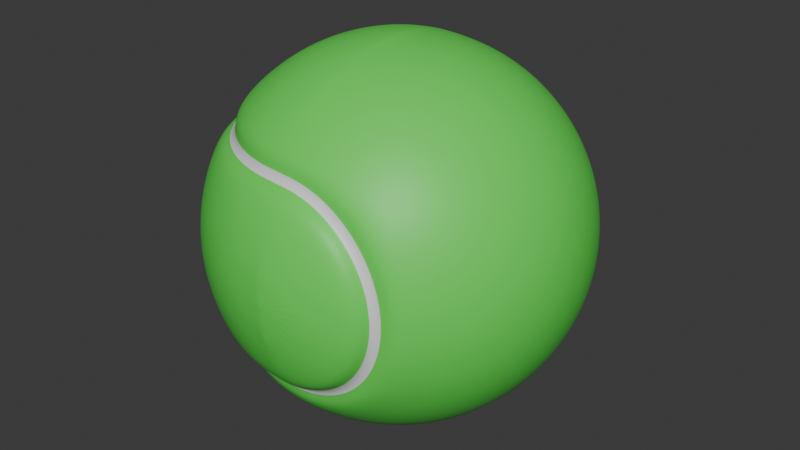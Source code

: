 # Source: blend.blend  (saved by Blender 4.1.24; exported with 4.5.12 LTS)
import bpy
from mathutils import Matrix  # noqa: F401  (used for matrix-valued properties, if any)

bpy.ops.wm.read_factory_settings(use_empty=True)
scene = bpy.context.scene
scene.name = 'Scene'

# ---- materials (node trees are filled in below, after node groups)
mat_x = bpy.data.materials.new('材质')
mat_x.use_transparent_shadow = False
mat_001 = bpy.data.materials.new('材质.001')
mat_001.use_transparent_shadow = False

# ---- material node trees
mat_x.use_nodes = True; mat_x.node_tree.nodes.clear()
_N = mat_x.node_tree.nodes; _L = mat_x.node_tree.links
n0 = _N.new('ShaderNodeBsdfPrincipled'); n0.name = '原理化BSDF'; n0.location = (10, 300)
n0.inputs[0].default_value = (0.1101, 0.8004, 0.08867, 1.0)
n1 = _N.new('ShaderNodeOutputMaterial'); n1.name = '材质输出'; n1.location = (300, 300)
_L.new(n0.outputs[0], n1.inputs[0])
n1.is_active_output = True
mat_001.use_nodes = True; mat_001.node_tree.nodes.clear()
_N = mat_001.node_tree.nodes; _L = mat_001.node_tree.links
n0 = _N.new('ShaderNodeBsdfPrincipled'); n0.name = '原理化BSDF'; n0.location = (10, 300)
n1 = _N.new('ShaderNodeOutputMaterial'); n1.name = '材质输出'; n1.location = (300, 300)
_L.new(n0.outputs[0], n1.inputs[0])
n1.is_active_output = True

# ---- world
world_world = bpy.data.worlds.new('World'); scene.world = world_world
world_world.use_nodes = True; world_world.node_tree.nodes.clear()
_N = world_world.node_tree.nodes; _L = world_world.node_tree.links
n0 = _N.new('ShaderNodeOutputWorld'); n0.name = 'World Output'; n0.location = (300, 300)
n1 = _N.new('ShaderNodeBackground'); n1.name = 'Background'; n1.location = (10, 300)
n1.inputs[0].default_value = (0.05088, 0.05088, 0.05088, 1.0)
_L.new(n1.outputs[0], n0.inputs[0])
n0.is_active_output = True
world_world.color = (0.05088, 0.05088, 0.05088)
world_world.use_sun_shadow = False
world_world.sun_shadow_jitter_overblur = 0.0

# ---- meshes
me_x = bpy.data.meshes.new('球体')
me_x.from_pydata([(0.0, 0.5556, 0.8315), (0.0, 0.9808, 0.1951), (0.0, 1.0, 0.0), (0.0, 0.9808, -0.1951), (0.0, 0.0, 1.0), (-7.451e-09, -0.1951, 0.9808), (-5.215e-08, -0.3827, 0.9239), (-9.686e-08, -0.5556, 0.8315), (-1.49e-08, -0.7071, 0.7071), (-1.341e-07, -0.9808, 0.1951), (-3.278e-07, -1.0, 0.0), (-1.341e-07, -0.9808, -0.1951), (-9.686e-08, -0.5556, -0.8315), (-5.215e-08, -0.3827, -0.9239), (-7.451e-09, -0.1951, -0.9808), (-0.03806, -0.1913, 0.9808), (-0.07466, -0.3753, 0.9239), (-0.1084, -0.5449, 0.8315), (-0.1379, -0.6935, 0.7071), (-0.1802, -0.9061, 0.3827), (-0.1913, -0.9619, 0.1951), (-0.1951, -0.9808, 0.0), (-0.1913, -0.9619, -0.1951), (-0.1802, -0.9061, -0.3827), (-0.1379, -0.6935, -0.7071), (-0.1084, -0.5449, -0.8315), (-0.07466, -0.3753, -0.9239), (-0.03806, -0.1913, -0.9808), (-0.07466, -0.1802, 0.9808), (-0.1464, -0.3536, 0.9239), (-0.2126, -0.5133, 0.8315), (-0.2706, -0.6533, 0.7071), (-0.3536, -0.8536, 0.3827), (-0.3753, -0.9061, 0.1951), (-0.3827, -0.9239, 0.0), (-0.3753, -0.9061, -0.1951), (-0.3536, -0.8536, -0.3827), (-0.2706, -0.6533, -0.7071), (-0.2126, -0.5133, -0.8315), (-0.1464, -0.3536, -0.9239), (-0.07466, -0.1802, -0.9808), (-0.1084, -0.1622, 0.9808), (-0.2126, -0.3182, 0.9239), (-0.3087, -0.4619, 0.8315), (-0.3928, -0.5879, 0.7071), (-0.5133, -0.7682, 0.3827), (-0.5449, -0.8155, 0.1951), (-0.5556, -0.8315, 0.0), (-0.5449, -0.8155, -0.1951), (-0.5133, -0.7682, -0.3827), (-0.3928, -0.5879, -0.7071), (-0.3087, -0.4619, -0.8315), (-0.2126, -0.3182, -0.9239), (-0.1084, -0.1622, -0.9808), (-0.1379, -0.1379, 0.9808), (-0.2706, -0.2706, 0.9239), (-0.3928, -0.3928, 0.8315), (-0.5, -0.5, 0.7071), (-0.6533, -0.6533, 0.3827), (-0.6935, -0.6935, 0.1951), (-0.7071, -0.7071, 0.0), (-0.6935, -0.6935, -0.1951), (-0.6533, -0.6533, -0.3827), (-0.5, -0.5, -0.7071), (-0.3928, -0.3928, -0.8315), (-0.2706, -0.2706, -0.9239), (-0.1379, -0.1379, -0.9808), (0.0, 0.0, -1.0), (-0.1622, -0.1084, 0.9808), (-0.3182, -0.2126, 0.9239), (-0.4619, -0.3087, 0.8315), (-0.5879, -0.3928, 0.7071), (-0.7682, -0.5133, 0.3827), (-0.8155, -0.5449, 0.1951), (-0.8315, -0.5556, 0.0), (-0.8155, -0.5449, -0.1951), (-0.7682, -0.5133, -0.3827), (-0.5879, -0.3928, -0.7071), (-0.4619, -0.3087, -0.8315), (-0.3182, -0.2126, -0.9239), (-0.1622, -0.1084, -0.9808), (-0.1802, -0.07466, 0.9808), (-0.3536, -0.1464, 0.9239), (-0.5133, -0.2126, 0.8315), (-0.6533, -0.2706, 0.7071), (-0.8536, -0.3536, 0.3827), (-0.9061, -0.3753, 0.1951), (-0.9239, -0.3827, 0.0), (-0.9061, -0.3753, -0.1951), (-0.8536, -0.3536, -0.3827), (-0.6533, -0.2706, -0.7071), (-0.5133, -0.2126, -0.8315), (-0.3536, -0.1464, -0.9239), (-0.1802, -0.07466, -0.9808), (-0.1913, -0.03806, 0.9808), (-0.3753, -0.07466, 0.9239), (-0.5449, -0.1084, 0.8315), (-0.6935, -0.1379, 0.7071), (-0.9061, -0.1802, 0.3827), (-0.9619, -0.1913, 0.1951), (-0.9808, -0.1951, 0.0), (-0.9619, -0.1913, -0.1951), (-0.9061, -0.1802, -0.3827), (-0.6935, -0.1379, -0.7071), (-0.5449, -0.1084, -0.8315), (-0.3753, -0.07466, -0.9239), (-0.1913, -0.03806, -0.9808), (-0.1951, 1.863e-08, 0.9808), (-0.3827, 5.215e-08, 0.9239), (-0.5556, 1.49e-07, 0.8315), (-0.7071, 2.98e-08, 0.7071), (-0.9239, 1.49e-08, 0.3827), (-0.9808, 2.682e-07, 0.1951), (-1.0, 4.47e-07, 0.0), (-0.9808, 2.682e-07, -0.1951), (-0.9239, 1.49e-08, -0.3827), (-0.7071, 2.98e-08, -0.7071), (-0.5556, 1.49e-07, -0.8315), (-0.3827, 5.215e-08, -0.9239), (-0.1951, 1.863e-08, -0.9808), (-0.1913, 0.03806, 0.9808), (-0.3753, 0.07466, 0.9239), (-0.5449, 0.1084, 0.8315), (-0.6935, 0.1379, 0.7071), (-0.9061, 0.1802, 0.3827), (-0.9619, 0.1913, 0.1951), (-0.9808, 0.1951, 0.0), (-0.9619, 0.1913, -0.1951), (-0.9061, 0.1802, -0.3827), (-0.6935, 0.1379, -0.7071), (-0.5449, 0.1084, -0.8315), (-0.3753, 0.07466, -0.9239), (-0.1913, 0.03806, -0.9808), (-0.1802, 0.07466, 0.9808), (-0.3536, 0.1464, 0.9239), (-0.5133, 0.2126, 0.8315), (-0.6533, 0.2706, 0.7071), (-0.8536, 0.3536, 0.3827), (-0.9061, 0.3753, 0.1951), (-0.9239, 0.3827, 0.0), (-0.9061, 0.3753, -0.1951), (-0.8536, 0.3536, -0.3827), (-0.6533, 0.2706, -0.7071), (-0.5133, 0.2126, -0.8315), (-0.3536, 0.1464, -0.9239), (-0.1802, 0.07466, -0.9808), (-0.1622, 0.1084, 0.9808), (-0.3182, 0.2126, 0.9239), (-0.4619, 0.3087, 0.8315), (-0.5879, 0.3928, 0.7071), (-0.7682, 0.5133, 0.3827), (-0.8155, 0.5449, 0.1951), (-0.8315, 0.5556, 0.0), (-0.8155, 0.5449, -0.1951), (-0.7682, 0.5133, -0.3827), (-0.5879, 0.3928, -0.7071), (-0.4619, 0.3087, -0.8315), (-0.3182, 0.2126, -0.9239), (-0.1622, 0.1084, -0.9808), (-0.1379, 0.1379, 0.9808), (-0.2706, 0.2706, 0.9239), (-0.3928, 0.3928, 0.8315), (-0.5, 0.5, 0.7071), (-0.6533, 0.6533, 0.3827), (-0.6935, 0.6935, 0.1951), (-0.7071, 0.7071, 0.0), (-0.6935, 0.6935, -0.1951), (-0.6533, 0.6533, -0.3827), (-0.5, 0.5, -0.7071), (-0.3928, 0.3928, -0.8315), (-0.2706, 0.2706, -0.9239), (-0.1379, 0.1379, -0.9808), (-0.1084, 0.1622, 0.9808), (-0.2126, 0.3182, 0.9239), (-0.3087, 0.4619, 0.8315), (-0.3928, 0.5879, 0.7071), (-0.5133, 0.7682, 0.3827), (-0.5449, 0.8155, 0.1951), (-0.5556, 0.8315, 0.0), (-0.5449, 0.8155, -0.1951), (-0.5133, 0.7682, -0.3827), (-0.3928, 0.5879, -0.7071), (-0.3087, 0.4619, -0.8315), (-0.2126, 0.3182, -0.9239), (-0.1084, 0.1622, -0.9808), (-0.07466, 0.1802, 0.9808), (-0.1464, 0.3536, 0.9239), (-0.2126, 0.5133, 0.8315), (-0.2706, 0.6533, 0.7071), (-0.3536, 0.8536, 0.3827), (-0.3753, 0.9061, 0.1951), (-0.3827, 0.9239, 0.0), (-0.3753, 0.9061, -0.1951), (-0.3536, 0.8536, -0.3827), (-0.2706, 0.6533, -0.7071), (-0.2126, 0.5133, -0.8315), (-0.1464, 0.3536, -0.9239), (-0.07466, 0.1802, -0.9808), (-0.03806, 0.1913, 0.9808), (-0.07466, 0.3753, 0.9239), (-0.1084, 0.5449, 0.8315), (-0.1379, 0.6935, 0.7071), (-0.1802, 0.9061, 0.3827), (-0.1913, 0.9619, 0.1951), (-0.1951, 0.9808, 0.0), (-0.1913, 0.9619, -0.1951), (-0.1802, 0.9061, -0.3827), (-0.1379, 0.6935, -0.7071), (-0.1084, 0.5449, -0.8315), (-0.07466, 0.3753, -0.9239), (-0.03806, 0.1913, -0.9808), (1.49e-08, 0.1951, 0.9808), (6.706e-08, 0.3827, 0.9239), (5.96e-08, 0.9239, 0.3827), (6.706e-08, 0.3827, -0.9239), (0.03806, -0.9808, 0.1913), (0.07466, -0.9239, 0.3753), (0.1379, -0.7071, 0.6935), (0.1622, -0.5556, 0.8155), (0.1802, -0.3827, 0.9061), (0.1913, -0.1951, 0.9619), (0.1951, -5.96e-08, 0.9808), (0.1913, 0.1951, 0.9619), (0.1802, 0.3827, 0.9061), (0.1622, 0.5556, 0.8155), (0.1379, 0.7071, 0.6935), (0.07466, 0.9239, 0.3753), (0.03806, 0.9808, 0.1913), (0.07466, -0.9808, 0.1802), (0.1464, -0.9239, 0.3536), (0.2706, -0.7071, 0.6533), (0.3182, -0.5556, 0.7682), (0.3536, -0.3827, 0.8536), (0.3753, -0.1951, 0.9061), (0.3827, -5.96e-08, 0.9239), (0.3753, 0.1951, 0.9061), (0.3536, 0.3827, 0.8536), (0.3182, 0.5556, 0.7682), (0.2706, 0.7071, 0.6533), (0.1464, 0.9239, 0.3536), (0.07466, 0.9808, 0.1802), (0.1084, -0.9808, 0.1622), (0.2126, -0.9239, 0.3182), (0.3928, -0.7071, 0.5879), (0.4619, -0.5556, 0.6913), (0.5133, -0.3827, 0.7682), (0.5449, -0.1951, 0.8155), (0.5556, -5.96e-08, 0.8315), (0.5449, 0.1951, 0.8155), (0.5133, 0.3827, 0.7682), (0.4619, 0.5556, 0.6913), (0.3928, 0.7071, 0.5879), (0.2126, 0.9239, 0.3182), (0.1084, 0.9808, 0.1622), (0.1379, -0.9808, 0.1379), (0.2706, -0.9239, 0.2706), (0.5, -0.7071, 0.5), (0.5879, -0.5556, 0.5879), (0.6533, -0.3827, 0.6533), (0.6935, -0.1951, 0.6935), (0.7071, -5.96e-08, 0.7071), (0.6935, 0.1951, 0.6935), (0.6533, 0.3827, 0.6533), (0.5879, 0.5556, 0.5879), (0.5, 0.7071, 0.5), (0.2706, 0.9239, 0.2706), (0.1379, 0.9808, 0.1379), (0.1622, -0.9808, 0.1084), (0.3182, -0.9239, 0.2126), (0.5879, -0.7071, 0.3928), (0.6913, -0.5556, 0.4619), (0.7682, -0.3827, 0.5133), (0.8155, -0.1951, 0.5449), (0.8315, 0.0, 0.5556), (0.8155, 0.1951, 0.5449), (0.7682, 0.3827, 0.5133), (0.6913, 0.5556, 0.4619), (0.5879, 0.7071, 0.3928), (0.3182, 0.9239, 0.2126), (0.1622, 0.9808, 0.1084), (0.1802, -0.9808, 0.07466), (0.3536, -0.9239, 0.1464), (0.6533, -0.7071, 0.2706), (0.7682, -0.5556, 0.3182), (0.8536, -0.3827, 0.3536), (0.9061, -0.1951, 0.3753), (0.9239, -2.98e-08, 0.3827), (0.9061, 0.1951, 0.3753), (0.8536, 0.3827, 0.3536), (0.7682, 0.5556, 0.3182), (0.6533, 0.7071, 0.2706), (0.3536, 0.9239, 0.1464), (0.1802, 0.9808, 0.07466), (0.1913, -0.9808, 0.03806), (0.3753, -0.9239, 0.07466), (0.6935, -0.7071, 0.1379), (0.8155, -0.5556, 0.1622), (0.9061, -0.3827, 0.1802), (0.9619, -0.1951, 0.1913), (0.9808, -1.49e-08, 0.1951), (0.9619, 0.1951, 0.1913), (0.9061, 0.3827, 0.1802), (0.8155, 0.5556, 0.1622), (0.6935, 0.7071, 0.1379), (0.3753, 0.9239, 0.07466), (0.1913, 0.9808, 0.03806), (0.1951, -0.9808, -5.96e-08), (0.3827, -0.9239, -5.96e-08), (0.7071, -0.7071, 0.0), (0.8315, -0.5556, -1.192e-07), (0.9239, -0.3827, 2.98e-08), (0.9808, -0.1951, -8.941e-08), (1.0, -2.841e-09, -1.592e-07), (0.9808, 0.1951, -7.451e-08), (0.9239, 0.3827, 5.96e-08), (0.8315, 0.5556, -5.96e-08), (0.7071, 0.7071, 5.96e-08), (0.3827, 0.9239, 0.0), (0.1951, 0.9808, 5.96e-08), (0.1913, -0.9808, -0.03806), (0.3753, -0.9239, -0.07466), (0.6935, -0.7071, -0.1379), (0.8155, -0.5556, -0.1622), (0.9061, -0.3827, -0.1802), (0.9619, -0.1951, -0.1913), (0.9808, 0.0, -0.1951), (0.9619, 0.1951, -0.1913), (0.9061, 0.3827, -0.1802), (0.8155, 0.5556, -0.1622), (0.6935, 0.7071, -0.1379), (0.3753, 0.9239, -0.07466), (0.1913, 0.9808, -0.03806), (0.1802, -0.9808, -0.07466), (0.3536, -0.9239, -0.1464), (0.6533, -0.7071, -0.2706), (0.7682, -0.5556, -0.3182), (0.8536, -0.3827, -0.3536), (0.9061, -0.1951, -0.3753), (0.9239, 0.0, -0.3827), (0.9061, 0.1951, -0.3753), (0.8536, 0.3827, -0.3536), (0.7682, 0.5556, -0.3182), (0.6533, 0.7071, -0.2706), (0.3536, 0.9239, -0.1464), (0.1802, 0.9808, -0.07466), (0.1622, -0.9808, -0.1084), (0.3182, -0.9239, -0.2126), (0.5879, -0.7071, -0.3928), (0.6913, -0.5556, -0.4619), (0.7682, -0.3827, -0.5133), (0.8155, -0.1951, -0.5449), (0.8315, 0.0, -0.5556), (0.8155, 0.1951, -0.5449), (0.7682, 0.3827, -0.5133), (0.6913, 0.5556, -0.4619), (0.5879, 0.7071, -0.3928), (0.3182, 0.9239, -0.2126), (0.1622, 0.9808, -0.1084), (0.1379, -0.9808, -0.1379), (0.2706, -0.9239, -0.2706), (0.5, -0.7071, -0.5), (0.5879, -0.5556, -0.5879), (0.6533, -0.3827, -0.6533), (0.6935, -0.1951, -0.6935), (0.7071, 0.0, -0.7071), (0.6935, 0.1951, -0.6935), (0.6533, 0.3827, -0.6533), (0.5879, 0.5556, -0.5879), (0.5, 0.7071, -0.5), (0.2706, 0.9239, -0.2706), (0.1379, 0.9808, -0.1379), (0.1084, -0.9808, -0.1622), (0.2126, -0.9239, -0.3182), (0.3928, -0.7071, -0.5879), (0.4619, -0.5556, -0.6913), (0.5133, -0.3827, -0.7682), (0.5449, -0.1951, -0.8155), (0.5556, 5.96e-08, -0.8315), (0.5449, 0.1951, -0.8155), (0.5133, 0.3827, -0.7682), (0.4619, 0.5556, -0.6913), (0.3928, 0.7071, -0.5879), (0.2126, 0.9239, -0.3182), (0.1084, 0.9808, -0.1622), (0.07466, -0.9808, -0.1802), (0.1464, -0.9239, -0.3536), (0.2706, -0.7071, -0.6533), (0.3182, -0.5556, -0.7682), (0.3536, -0.3827, -0.8536), (0.3753, -0.1951, -0.9061), (0.3827, 5.96e-08, -0.9239), (0.3753, 0.1951, -0.9061), (0.3536, 0.3827, -0.8536), (0.3182, 0.5556, -0.7682), (0.2706, 0.7071, -0.6533), (0.1464, 0.9239, -0.3536), (0.07466, 0.9808, -0.1802), (0.03806, -0.9808, -0.1913), (0.07466, -0.9239, -0.3753), (0.1379, -0.7071, -0.6935), (0.1622, -0.5556, -0.8155), (0.1802, -0.3827, -0.9061), (0.1913, -0.1951, -0.9619), (0.1951, 5.96e-08, -0.9808), (0.1913, 0.1951, -0.9619), (0.1802, 0.3827, -0.9061), (0.1622, 0.5556, -0.8155), (0.1379, 0.7071, -0.6935), (0.07466, 0.9239, -0.3753), (0.03806, 0.9808, -0.1913), (-2.98e-08, -0.9239, -0.3827), (0.0, -0.7071, -0.7071), (-1.192e-07, 0.1951, -0.9808), (-5.96e-08, 0.5556, -0.8315), (0.0, 0.7071, -0.7071), (-2.98e-08, 0.9239, -0.3827), (8.941e-08, -0.9239, 0.3827), (1.192e-07, 0.7071, 0.7071), (4.362e-08, 0.786, 0.611), (2.181e-08, 0.8653, 0.4923), (-0.003226, 0.7831, 0.5535), (-0.003226, 0.8111, 0.5117), (-1.091e-08, 0.8653, -0.4923), (0.0, 0.786, -0.611), (-0.003226, 0.8111, -0.5117), (-0.003226, 0.7831, -0.5535), (-3.343e-08, -0.8653, 0.4923), (-7.159e-08, -0.786, 0.611), (-0.003226, -0.8111, 0.5117), (-0.003226, -0.7831, 0.5535), (-0.1533, -0.7709, 0.611), (-0.1688, -0.8486, 0.4923), (-0.156, -0.7681, 0.5535), (-0.1615, -0.7955, 0.5117), (-0.1533, -0.7709, -0.611), (-0.1688, -0.8486, -0.4923), (-0.156, -0.7681, -0.5535), (-0.1615, -0.7955, -0.5117), (-0.3008, -0.7261, 0.611), (-0.3311, -0.7994, 0.4923), (-0.3029, -0.7235, 0.5535), (-0.3136, -0.7494, 0.5117), (-0.3311, -0.7994, -0.4923), (-0.3008, -0.7261, -0.611), (-0.3136, -0.7494, -0.5117), (-0.3029, -0.7235, -0.5535), (-0.4367, -0.6535, 0.611), (-0.4807, -0.7194, 0.4924), (-0.4383, -0.6512, 0.5535), (-0.4538, -0.6744, 0.5117), (-0.4807, -0.7194, -0.4924), (-0.4367, -0.6535, -0.611), (-0.4538, -0.6744, -0.5117), (-0.4383, -0.6512, -0.5535), (-0.5558, -0.5558, 0.611), (-0.6118, -0.6118, 0.4924), (-0.557, -0.5538, 0.5535), (-0.5768, -0.5735, 0.5117), (-0.6118, -0.6118, -0.4924), (-0.5558, -0.5558, -0.611), (-0.5768, -0.5735, -0.5117), (-0.557, -0.5538, -0.5535), (-0.6535, -0.4367, 0.611), (-0.7194, -0.4807, 0.4924), (-0.6544, -0.4351, 0.5535), (-0.6776, -0.4506, 0.5117), (-0.7194, -0.4807, -0.4924), (-0.6535, -0.4367, -0.611), (-0.6776, -0.4506, -0.5117), (-0.6544, -0.4351, -0.5535), (-0.7262, -0.3008, 0.611), (-0.7994, -0.3311, 0.4924), (-0.7268, -0.2997, 0.5535), (-0.7526, -0.3104, 0.5117), (-0.7994, -0.3311, -0.4924), (-0.7262, -0.3008, -0.611), (-0.7526, -0.3104, -0.5117), (-0.7268, -0.2997, -0.5535), (-0.7709, -0.1533, 0.611), (-0.8486, -0.1688, 0.4924), (-0.7713, -0.1528, 0.5535), (-0.7987, -0.1582, 0.5117), (-0.8486, -0.1688, -0.4924), (-0.7709, -0.1533, -0.611), (-0.7987, -0.1582, -0.5117), (-0.7713, -0.1528, -0.5535), (-0.786, 1.149e-07, 0.611), (-0.8652, 1.094e-07, 0.4924), (-0.7864, 1.277e-07, 0.5535), (-0.8143, 1.258e-07, 0.5117), (-0.8652, 1.094e-07, -0.4924), (-0.786, 1.149e-07, -0.611), (-0.8143, 1.258e-07, -0.5117), (-0.7864, 1.277e-07, -0.5535), (-0.7709, 0.1533, 0.611), (-0.8486, 0.1688, 0.4924), (-0.7713, 0.1528, 0.5535), (-0.7987, 0.1582, 0.5117), (-0.8486, 0.1688, -0.4924), (-0.7709, 0.1533, -0.611), (-0.7987, 0.1582, -0.5117), (-0.7713, 0.1528, -0.5535), (-0.7262, 0.3008, 0.611), (-0.7994, 0.3311, 0.4924), (-0.7268, 0.2997, 0.5535), (-0.7526, 0.3104, 0.5117), (-0.7994, 0.3311, -0.4924), (-0.7262, 0.3008, -0.611), (-0.7526, 0.3104, -0.5117), (-0.7268, 0.2997, -0.5535), (-0.6535, 0.4367, 0.611), (-0.7194, 0.4807, 0.4924), (-0.6544, 0.4351, 0.5535), (-0.6776, 0.4506, 0.5117), (-0.7194, 0.4807, -0.4924), (-0.6535, 0.4367, -0.611), (-0.6776, 0.4506, -0.5117), (-0.6544, 0.4351, -0.5535), (-0.5558, 0.5558, 0.611), (-0.6118, 0.6118, 0.4924), (-0.557, 0.5538, 0.5535), (-0.5768, 0.5735, 0.5117), (-0.6118, 0.6118, -0.4924), (-0.5558, 0.5558, -0.611), (-0.5768, 0.5735, -0.5117), (-0.557, 0.5538, -0.5535), (-0.4367, 0.6535, 0.611), (-0.4807, 0.7194, 0.4924), (-0.4383, 0.6512, 0.5535), (-0.4538, 0.6744, 0.5117), (-0.4807, 0.7194, -0.4924), (-0.4367, 0.6535, -0.611), (-0.4538, 0.6744, -0.5117), (-0.4383, 0.6512, -0.5535), (-0.3008, 0.7261, 0.611), (-0.3311, 0.7994, 0.4923), (-0.3029, 0.7235, 0.5535), (-0.3136, 0.7494, 0.5117), (-0.3311, 0.7994, -0.4923), (-0.3008, 0.7261, -0.611), (-0.3136, 0.7494, -0.5117), (-0.3029, 0.7235, -0.5535), (-0.1533, 0.7709, 0.611), (-0.1688, 0.8486, 0.4923), (-0.156, 0.7681, 0.5535), (-0.1615, 0.7955, 0.5117), (-0.1688, 0.8486, -0.4923), (-0.1533, 0.7709, -0.611), (-0.1615, 0.7955, -0.5117), (-0.156, 0.7681, -0.5535), (0.1192, -0.786, 0.5993), (0.09604, -0.8653, 0.4828), (0.1048, -0.7831, 0.5429), (0.0966, -0.8111, 0.5019), (0.09604, 0.8653, 0.4828), (0.1192, 0.786, 0.5993), (0.0966, 0.8111, 0.5019), (0.1048, 0.7831, 0.5429), (0.1884, -0.8653, 0.4548), (0.2338, -0.786, 0.5645), (0.1926, -0.8111, 0.4727), (0.2086, -0.7831, 0.5114), (0.2338, 0.786, 0.5645), (0.1884, 0.8653, 0.4548), (0.2086, 0.7831, 0.5114), (0.1926, 0.8111, 0.4727), (0.2735, -0.8653, 0.4093), (0.3395, -0.786, 0.5081), (0.281, -0.8111, 0.4254), (0.3043, -0.7831, 0.4603), (0.3395, 0.786, 0.5081), (0.2735, 0.8653, 0.4093), (0.3043, 0.7831, 0.4603), (0.281, 0.8111, 0.4254), (0.3481, -0.8653, 0.3481), (0.4321, -0.7859, 0.4321), (0.3586, -0.8111, 0.3618), (0.3882, -0.7831, 0.3914), (0.4321, 0.7859, 0.4321), (0.3481, 0.8653, 0.3481), (0.3882, 0.7831, 0.3914), (0.3586, 0.8111, 0.3618), (0.4093, -0.8653, 0.2735), (0.5081, -0.7859, 0.3395), (0.4222, -0.8111, 0.2843), (0.457, -0.7831, 0.3075), (0.5081, 0.7859, 0.3395), (0.4093, 0.8653, 0.2735), (0.457, 0.7831, 0.3075), (0.4222, 0.8111, 0.2843), (0.4548, -0.8653, 0.1884), (0.5645, -0.7859, 0.2338), (0.4695, -0.8111, 0.1958), (0.5082, -0.7831, 0.2118), (0.5645, 0.7859, 0.2338), (0.4548, 0.8653, 0.1884), (0.5082, 0.7831, 0.2118), (0.4695, 0.8111, 0.1958), (0.4828, -0.8653, 0.09603), (0.5993, -0.7859, 0.1192), (0.4986, -0.8111, 0.09982), (0.5397, -0.7831, 0.108), (0.5993, 0.7859, 0.1192), (0.4828, 0.8653, 0.09603), (0.5397, 0.7831, 0.108), (0.4986, 0.8111, 0.09982), (0.4922, -0.8653, -5.96e-08), (0.611, -0.7859, -3.779e-08), (0.5084, -0.8111, -5.391e-08), (0.5503, -0.7831, -4.622e-08), (0.611, 0.7859, 2.182e-08), (0.4922, 0.8653, 0.0), (0.5503, 0.7831, 1.118e-08), (0.5084, 0.8111, 3.489e-09), (0.4828, -0.8653, -0.09603), (0.5993, -0.7859, -0.1192), (0.4986, -0.8111, -0.09982), (0.5397, -0.7831, -0.108), (0.5993, 0.7859, -0.1192), (0.4828, 0.8653, -0.09603), (0.5397, 0.7831, -0.108), (0.4986, 0.8111, -0.09982), (0.4548, -0.8653, -0.1884), (0.5645, -0.7859, -0.2338), (0.4695, -0.8111, -0.1958), (0.5082, -0.7831, -0.2118), (0.5645, 0.7859, -0.2338), (0.4548, 0.8653, -0.1884), (0.5082, 0.7831, -0.2118), (0.4695, 0.8111, -0.1958), (0.4093, -0.8653, -0.2735), (0.5081, -0.7859, -0.3395), (0.4222, -0.8111, -0.2843), (0.457, -0.7831, -0.3075), (0.5081, 0.7859, -0.3395), (0.4093, 0.8653, -0.2735), (0.457, 0.7831, -0.3075), (0.4222, 0.8111, -0.2843), (0.3481, -0.8653, -0.3481), (0.4321, -0.7859, -0.4321), (0.3586, -0.8111, -0.3618), (0.3882, -0.7831, -0.3914), (0.4321, 0.7859, -0.4321), (0.3481, 0.8653, -0.3481), (0.3882, 0.7831, -0.3914), (0.3586, 0.8111, -0.3618), (0.2735, -0.8653, -0.4093), (0.3395, -0.786, -0.5081), (0.281, -0.8111, -0.4254), (0.3043, -0.7831, -0.4603), (0.3395, 0.786, -0.5081), (0.2735, 0.8653, -0.4093), (0.3043, 0.7831, -0.4603), (0.281, 0.8111, -0.4254), (0.1884, -0.8653, -0.4548), (0.2338, -0.786, -0.5645), (0.1926, -0.8111, -0.4727), (0.2086, -0.7831, -0.5114), (0.2338, 0.786, -0.5645), (0.1884, 0.8653, -0.4548), (0.2086, 0.7831, -0.5114), (0.1926, 0.8111, -0.4727), (0.09604, -0.8653, -0.4828), (0.1192, -0.786, -0.5993), (0.0966, -0.8111, -0.5019), (0.1048, -0.7831, -0.5429), (0.1192, 0.786, -0.5993), (0.09604, 0.8653, -0.4828), (0.1048, 0.7831, -0.5429), (0.0966, 0.8111, -0.5019), (-4.87e-08, -0.8653, -0.4923), (-3.779e-08, -0.786, -0.611), (-0.003226, -0.8111, -0.5117), (-0.003226, -0.7831, -0.5535)], [], [(14, 13, 26, 27), (10, 9, 20, 21), (5, 4, 15), (67, 14, 27), (11, 10, 21, 22), (6, 5, 15, 16), (410, 11, 22, 23), (7, 6, 16, 17), (438, 31, 44, 446), (8, 7, 17, 18), (24, 434, 443, 37), (416, 426, 431, 19), (12, 411, 24, 25), (426, 416, 216, 551), (13, 12, 25, 26), (9, 416, 19, 20), (18, 17, 30, 31), (670, 410, 23, 435), (19, 431, 439, 32), (25, 24, 37, 38), (435, 23, 36, 442), (26, 25, 38, 39), (20, 19, 32, 33), (27, 26, 39, 40), (21, 20, 33, 34), (15, 4, 28), (67, 27, 40), (22, 21, 34, 35), (16, 15, 28, 29), (23, 22, 35, 36), (17, 16, 29, 30), (411, 671, 434, 24), (34, 33, 46, 47), (28, 4, 41), (67, 40, 53), (35, 34, 47, 48), (29, 28, 41, 42), (36, 35, 48, 49), (30, 29, 42, 43), (37, 443, 451, 50), (31, 30, 43, 44), (446, 44, 57, 454), (32, 439, 447, 45), (38, 37, 50, 51), (442, 36, 49, 450), (39, 38, 51, 52), (33, 32, 45, 46), (40, 39, 52, 53), (454, 57, 71, 462), (45, 447, 455, 58), (51, 50, 63, 64), (450, 49, 62, 458), (52, 51, 64, 65), (46, 45, 58, 59), (53, 52, 65, 66), (47, 46, 59, 60), (41, 4, 54), (67, 53, 66), (48, 47, 60, 61), (42, 41, 54, 55), (49, 48, 61, 62), (43, 42, 55, 56), (50, 451, 459, 63), (44, 43, 56, 57), (54, 4, 68), (67, 66, 80), (61, 60, 74, 75), (55, 54, 68, 69), (62, 61, 75, 76), (56, 55, 69, 70), (63, 459, 467, 77), (57, 56, 70, 71), (462, 71, 84, 470), (58, 455, 463, 72), (64, 63, 77, 78), (458, 62, 76, 466), (65, 64, 78, 79), (59, 58, 72, 73), (66, 65, 79, 80), (60, 59, 73, 74), (72, 463, 471, 85), (78, 77, 90, 91), (466, 76, 89, 474), (79, 78, 91, 92), (73, 72, 85, 86), (80, 79, 92, 93), (74, 73, 86, 87), (68, 4, 81), (67, 80, 93), (75, 74, 87, 88), (69, 68, 81, 82), (76, 75, 88, 89), (70, 69, 82, 83), (77, 467, 475, 90), (71, 70, 83, 84), (470, 84, 97, 478), (88, 87, 100, 101), (82, 81, 94, 95), (89, 88, 101, 102), (83, 82, 95, 96), (90, 475, 483, 103), (84, 83, 96, 97), (478, 97, 110, 486), (85, 471, 479, 98), (91, 90, 103, 104), (474, 89, 102, 482), (92, 91, 104, 105), (86, 85, 98, 99), (93, 92, 105, 106), (87, 86, 99, 100), (81, 4, 94), (67, 93, 106), (104, 103, 116, 117), (482, 102, 115, 490), (105, 104, 117, 118), (99, 98, 111, 112), (106, 105, 118, 119), (100, 99, 112, 113), (94, 4, 107), (67, 106, 119), (101, 100, 113, 114), (95, 94, 107, 108), (102, 101, 114, 115), (96, 95, 108, 109), (103, 483, 491, 116), (97, 96, 109, 110), (486, 110, 123, 494), (98, 479, 487, 111), (115, 114, 127, 128), (109, 108, 121, 122), (116, 491, 499, 129), (110, 109, 122, 123), (494, 123, 136, 502), (111, 487, 495, 124), (117, 116, 129, 130), (490, 115, 128, 498), (118, 117, 130, 131), (112, 111, 124, 125), (119, 118, 131, 132), (113, 112, 125, 126), (107, 4, 120), (67, 119, 132), (114, 113, 126, 127), (108, 107, 120, 121), (131, 130, 143, 144), (125, 124, 137, 138), (132, 131, 144, 145), (126, 125, 138, 139), (120, 4, 133), (67, 132, 145), (127, 126, 139, 140), (121, 120, 133, 134), (128, 127, 140, 141), (122, 121, 134, 135), (129, 499, 507, 142), (123, 122, 135, 136), (502, 136, 149, 510), (124, 495, 503, 137), (130, 129, 142, 143), (498, 128, 141, 506), (135, 134, 147, 148), (142, 507, 515, 155), (136, 135, 148, 149), (510, 149, 162, 518), (137, 503, 511, 150), (143, 142, 155, 156), (506, 141, 154, 514), (144, 143, 156, 157), (138, 137, 150, 151), (145, 144, 157, 158), (139, 138, 151, 152), (133, 4, 146), (67, 145, 158), (140, 139, 152, 153), (134, 133, 146, 147), (141, 140, 153, 154), (151, 150, 163, 164), (158, 157, 170, 171), (152, 151, 164, 165), (146, 4, 159), (67, 158, 171), (153, 152, 165, 166), (147, 146, 159, 160), (154, 153, 166, 167), (148, 147, 160, 161), (155, 515, 523, 168), (149, 148, 161, 162), (518, 162, 175, 526), (150, 511, 519, 163), (156, 155, 168, 169), (514, 154, 167, 522), (157, 156, 169, 170), (168, 523, 531, 181), (162, 161, 174, 175), (526, 175, 188, 534), (163, 519, 527, 176), (169, 168, 181, 182), (522, 167, 180, 530), (170, 169, 182, 183), (164, 163, 176, 177), (171, 170, 183, 184), (165, 164, 177, 178), (159, 4, 172), (67, 171, 184), (166, 165, 178, 179), (160, 159, 172, 173), (167, 166, 179, 180), (161, 160, 173, 174), (184, 183, 196, 197), (178, 177, 190, 191), (172, 4, 185), (67, 184, 197), (179, 178, 191, 192), (173, 172, 185, 186), (180, 179, 192, 193), (174, 173, 186, 187), (181, 531, 539, 194), (175, 174, 187, 188), (534, 188, 201, 542), (176, 527, 535, 189), (182, 181, 194, 195), (530, 180, 193, 538), (183, 182, 195, 196), (177, 176, 189, 190), (188, 187, 200, 201), (551, 216, 229, 558), (189, 535, 543, 202), (195, 194, 207, 208), (538, 193, 206, 546), (196, 195, 208, 209), (190, 189, 202, 203), (197, 196, 209, 210), (191, 190, 203, 204), (185, 4, 198), (67, 197, 210), (192, 191, 204, 205), (186, 185, 198, 199), (193, 192, 205, 206), (187, 186, 199, 200), (194, 539, 547, 207), (204, 203, 1, 2), (198, 4, 211), (67, 210, 412), (205, 204, 2, 3), (199, 198, 211, 212), (206, 205, 3, 415), (200, 199, 212, 0), (408, 667, 422, 415), (201, 200, 0, 417), (666, 407, 414, 423), (418, 417, 225, 555), (208, 207, 414, 413), (542, 201, 417, 418), (209, 208, 413, 214), (203, 202, 213, 1), (210, 209, 214, 412), (1, 213, 226, 227), (4, 5, 220, 221), (9, 10, 215), (2, 1, 227), (211, 4, 221, 222), (416, 9, 215, 216), (212, 211, 222, 223), (430, 18, 31, 438), (0, 212, 223, 224), (427, 8, 18, 430), (417, 0, 224, 225), (7, 8, 217, 218), (207, 547, 423, 414), (6, 7, 218, 219), (202, 543, 419, 213), (5, 6, 219, 220), (558, 229, 242, 566), (220, 219, 232, 233), (227, 226, 239, 240), (221, 220, 233, 234), (215, 10, 228), (2, 227, 240), (222, 221, 234, 235), (216, 215, 228, 229), (223, 222, 235, 236), (217, 550, 559, 230), (224, 223, 236, 237), (555, 225, 238, 562), (225, 224, 237, 238), (218, 217, 230, 231), (226, 554, 563, 239), (219, 218, 231, 232), (230, 559, 567, 243), (237, 236, 249, 250), (562, 238, 251, 570), (238, 237, 250, 251), (231, 230, 243, 244), (239, 563, 571, 252), (232, 231, 244, 245), (566, 242, 255, 574), (233, 232, 245, 246), (240, 239, 252, 253), (234, 233, 246, 247), (228, 10, 241), (2, 240, 253), (235, 234, 247, 248), (229, 228, 241, 242), (236, 235, 248, 249), (246, 245, 258, 259), (253, 252, 265, 266), (247, 246, 259, 260), (241, 10, 254), (2, 253, 266), (248, 247, 260, 261), (242, 241, 254, 255), (249, 248, 261, 262), (243, 567, 575, 256), (250, 249, 262, 263), (570, 251, 264, 578), (251, 250, 263, 264), (244, 243, 256, 257), (252, 571, 579, 265), (245, 244, 257, 258), (574, 255, 268, 582), (263, 262, 275, 276), (578, 264, 277, 586), (264, 263, 276, 277), (257, 256, 269, 270), (265, 579, 587, 278), (258, 257, 270, 271), (582, 268, 281, 590), (259, 258, 271, 272), (266, 265, 278, 279), (260, 259, 272, 273), (254, 10, 267), (2, 266, 279), (261, 260, 273, 274), (255, 254, 267, 268), (262, 261, 274, 275), (256, 575, 583, 269), (279, 278, 291, 292), (273, 272, 285, 286), (267, 10, 280), (2, 279, 292), (274, 273, 286, 287), (268, 267, 280, 281), (275, 274, 287, 288), (269, 583, 591, 282), (276, 275, 288, 289), (586, 277, 290, 594), (277, 276, 289, 290), (270, 269, 282, 283), (278, 587, 595, 291), (271, 270, 283, 284), (590, 281, 294, 598), (272, 271, 284, 285), (290, 289, 302, 303), (283, 282, 295, 296), (291, 595, 603, 304), (284, 283, 296, 297), (598, 294, 307, 606), (285, 284, 297, 298), (292, 291, 304, 305), (286, 285, 298, 299), (280, 10, 293), (2, 292, 305), (287, 286, 299, 300), (281, 280, 293, 294), (288, 287, 300, 301), (282, 591, 599, 295), (289, 288, 301, 302), (594, 290, 303, 602), (293, 10, 306), (2, 305, 318), (300, 299, 312, 313), (294, 293, 306, 307), (301, 300, 313, 314), (295, 599, 607, 308), (302, 301, 314, 315), (602, 303, 316, 610), (303, 302, 315, 316), (296, 295, 308, 309), (304, 603, 611, 317), (297, 296, 309, 310), (606, 307, 320, 614), (298, 297, 310, 311), (305, 304, 317, 318), (299, 298, 311, 312), (309, 308, 321, 322), (317, 611, 619, 330), (310, 309, 322, 323), (614, 320, 333, 622), (311, 310, 323, 324), (318, 317, 330, 331), (312, 311, 324, 325), (306, 10, 319), (2, 318, 331), (313, 312, 325, 326), (307, 306, 319, 320), (314, 313, 326, 327), (308, 607, 615, 321), (315, 314, 327, 328), (610, 316, 329, 618), (316, 315, 328, 329), (326, 325, 338, 339), (320, 319, 332, 333), (327, 326, 339, 340), (321, 615, 623, 334), (328, 327, 340, 341), (618, 329, 342, 626), (329, 328, 341, 342), (322, 321, 334, 335), (330, 619, 627, 343), (323, 322, 335, 336), (622, 333, 346, 630), (324, 323, 336, 337), (331, 330, 343, 344), (325, 324, 337, 338), (319, 10, 332), (2, 331, 344), (343, 627, 635, 356), (336, 335, 348, 349), (630, 346, 359, 638), (337, 336, 349, 350), (344, 343, 356, 357), (338, 337, 350, 351), (332, 10, 345), (2, 344, 357), (339, 338, 351, 352), (333, 332, 345, 346), (340, 339, 352, 353), (334, 623, 631, 347), (341, 340, 353, 354), (626, 342, 355, 634), (342, 341, 354, 355), (335, 334, 347, 348), (346, 345, 358, 359), (353, 352, 365, 366), (347, 631, 639, 360), (354, 353, 366, 367), (634, 355, 368, 642), (355, 354, 367, 368), (348, 347, 360, 361), (356, 635, 643, 369), (349, 348, 361, 362), (638, 359, 372, 646), (350, 349, 362, 363), (357, 356, 369, 370), (351, 350, 363, 364), (345, 10, 358), (2, 357, 370), (352, 351, 364, 365), (362, 361, 374, 375), (646, 372, 385, 654), (363, 362, 375, 376), (370, 369, 382, 383), (364, 363, 376, 377), (358, 10, 371), (2, 370, 383), (365, 364, 377, 378), (359, 358, 371, 372), (366, 365, 378, 379), (360, 639, 647, 373), (367, 366, 379, 380), (642, 368, 381, 650), (368, 367, 380, 381), (361, 360, 373, 374), (369, 643, 651, 382), (379, 378, 391, 392), (373, 647, 655, 386), (380, 379, 392, 393), (650, 381, 394, 658), (381, 380, 393, 394), (374, 373, 386, 387), (382, 651, 659, 395), (375, 374, 387, 388), (654, 385, 398, 662), (376, 375, 388, 389), (383, 382, 395, 396), (377, 376, 389, 390), (371, 10, 384), (2, 383, 396), (378, 377, 390, 391), (372, 371, 384, 385), (662, 398, 410, 670), (389, 388, 401, 402), (396, 395, 408, 409), (390, 389, 402, 403), (384, 10, 397), (2, 396, 409), (391, 390, 403, 404), (385, 384, 397, 398), (392, 391, 404, 405), (386, 655, 663, 399), (393, 392, 405, 406), (658, 394, 407, 666), (394, 393, 406, 407), (387, 386, 399, 400), (395, 659, 667, 408), (388, 387, 400, 401), (406, 405, 214, 413), (407, 406, 413, 414), (400, 399, 411, 12), (546, 206, 415, 422), (401, 400, 12, 13), (8, 427, 550, 217), (402, 401, 13, 14), (409, 408, 415, 3), (403, 402, 14, 67), (397, 10, 11), (2, 409, 3), (404, 403, 67, 412), (398, 397, 11, 410), (405, 404, 412, 214), (399, 663, 671, 411), (431, 426, 428, 433), (433, 428, 429, 432), (432, 429, 427, 430), (435, 442, 444, 437), (437, 444, 445, 436), (436, 445, 443, 434), (439, 431, 433, 441), (441, 433, 432, 440), (440, 432, 430, 438), (451, 443, 445, 453), (453, 445, 444, 452), (452, 444, 442, 450), (447, 439, 441, 449), (449, 441, 440, 448), (448, 440, 438, 446), (450, 458, 460, 452), (452, 460, 461, 453), (453, 461, 459, 451), (455, 447, 449, 457), (457, 449, 448, 456), (456, 448, 446, 454), (467, 459, 461, 469), (469, 461, 460, 468), (468, 460, 458, 466), (463, 455, 457, 465), (465, 457, 456, 464), (464, 456, 454, 462), (471, 463, 465, 473), (473, 465, 464, 472), (472, 464, 462, 470), (475, 467, 469, 477), (477, 469, 468, 476), (476, 468, 466, 474), (483, 475, 477, 485), (485, 477, 476, 484), (484, 476, 474, 482), (479, 471, 473, 481), (481, 473, 472, 480), (480, 472, 470, 478), (478, 486, 488, 480), (480, 488, 489, 481), (481, 489, 487, 479), (491, 483, 485, 493), (493, 485, 484, 492), (492, 484, 482, 490), (499, 491, 493, 501), (501, 493, 492, 500), (500, 492, 490, 498), (495, 487, 489, 497), (497, 489, 488, 496), (496, 488, 486, 494), (507, 499, 501, 509), (509, 501, 500, 508), (508, 500, 498, 506), (503, 495, 497, 505), (505, 497, 496, 504), (504, 496, 494, 502), (515, 507, 509, 517), (517, 509, 508, 516), (516, 508, 506, 514), (511, 503, 505, 513), (513, 505, 504, 512), (512, 504, 502, 510), (523, 515, 517, 525), (525, 517, 516, 524), (524, 516, 514, 522), (519, 511, 513, 521), (521, 513, 512, 520), (520, 512, 510, 518), (531, 523, 525, 533), (533, 525, 524, 532), (532, 524, 522, 530), (527, 519, 521, 529), (529, 521, 520, 528), (528, 520, 518, 526), (539, 531, 533, 541), (541, 533, 532, 540), (540, 532, 530, 538), (535, 527, 529, 537), (537, 529, 528, 536), (536, 528, 526, 534), (538, 546, 548, 540), (540, 548, 549, 541), (541, 549, 547, 539), (543, 535, 537, 545), (545, 537, 536, 544), (544, 536, 534, 542), (423, 547, 549, 425), (425, 549, 548, 424), (424, 548, 546, 422), (419, 543, 545, 421), (421, 545, 544, 420), (420, 544, 542, 418), (555, 562, 564, 557), (557, 564, 565, 556), (556, 565, 563, 554), (559, 550, 552, 561), (561, 552, 553, 560), (560, 553, 551, 558), (567, 559, 561, 569), (569, 561, 560, 568), (568, 560, 558, 566), (571, 563, 565, 573), (573, 565, 564, 572), (572, 564, 562, 570), (575, 567, 569, 577), (577, 569, 568, 576), (576, 568, 566, 574), (579, 571, 573, 581), (581, 573, 572, 580), (580, 572, 570, 578), (574, 582, 584, 576), (576, 584, 585, 577), (577, 585, 583, 575), (587, 579, 581, 589), (589, 581, 580, 588), (588, 580, 578, 586), (591, 583, 585, 593), (593, 585, 584, 592), (592, 584, 582, 590), (595, 587, 589, 597), (597, 589, 588, 596), (596, 588, 586, 594), (603, 595, 597, 605), (605, 597, 596, 604), (604, 596, 594, 602), (599, 591, 593, 601), (601, 593, 592, 600), (600, 592, 590, 598), (607, 599, 601, 609), (609, 601, 600, 608), (608, 600, 598, 606), (611, 603, 605, 613), (613, 605, 604, 612), (612, 604, 602, 610), (619, 611, 613, 621), (621, 613, 612, 620), (620, 612, 610, 618), (615, 607, 609, 617), (617, 609, 608, 616), (616, 608, 606, 614), (623, 615, 617, 625), (625, 617, 616, 624), (624, 616, 614, 622), (627, 619, 621, 629), (629, 621, 620, 628), (628, 620, 618, 626), (635, 627, 629, 637), (637, 629, 628, 636), (636, 628, 626, 634), (631, 623, 625, 633), (633, 625, 624, 632), (632, 624, 622, 630), (639, 631, 633, 641), (641, 633, 632, 640), (640, 632, 630, 638), (643, 635, 637, 645), (645, 637, 636, 644), (644, 636, 634, 642), (642, 650, 652, 644), (644, 652, 653, 645), (645, 653, 651, 643), (647, 639, 641, 649), (649, 641, 640, 648), (648, 640, 638, 646), (655, 647, 649, 657), (657, 649, 648, 656), (656, 648, 646, 654), (659, 651, 653, 661), (661, 653, 652, 660), (660, 652, 650, 658), (658, 666, 668, 660), (660, 668, 669, 661), (661, 669, 667, 659), (663, 655, 657, 665), (665, 657, 656, 664), (664, 656, 654, 662), (662, 670, 672, 664), (664, 672, 673, 665), (665, 673, 671, 663), (434, 671, 673, 436), (436, 673, 672, 437), (437, 672, 670, 435), (550, 427, 429, 552), (552, 429, 428, 553), (553, 428, 426, 551), (422, 667, 669, 424), (424, 669, 668, 425), (425, 668, 666, 423), (554, 419, 421, 556), (556, 421, 420, 557), (557, 420, 418, 555), (213, 419, 554, 226)])
me_x.polygons.foreach_set('material_index', [0, 0, 0, 0, 0, 0, 0, 0, 0, 0, 0, 0, 0, 0, 0, 0, 0, 0, 0, 0, 0, 0, 0, 0, 0, 0, 0, 0, 0, 0, 0, 0, 0, 0, 0, 0, 0, 0, 0, 0, 0, 0, 0, 0, 0, 0, 0, 0, 0, 0, 0, 0, 0, 0, 0, 0, 0, 0, 0, 0, 0, 0, 0, 0, 0, 0, 0, 0, 0, 0, 0, 0, 0, 0, 0, 0, 0, 0, 0, 0, 0, 0, 0, 0, 0, 0, 0, 0, 0, 0, 0, 0, 0, 0, 0, 0, 0, 0, 0, 0, 0, 0, 0, 0, 0, 0, 0, 0, 0, 0, 0, 0, 0, 0, 0, 0, 0, 0, 0, 0, 0, 0, 0, 0, 0, 0, 0, 0, 0, 0, 0, 0, 0, 0, 0, 0, 0, 0, 0, 0, 0, 0, 0, 0, 0, 0, 0, 0, 0, 0, 0, 0, 0, 0, 0, 0, 0, 0, 0, 0, 0, 0, 0, 0, 0, 0, 0, 0, 0, 0, 0, 0, 0, 0, 0, 0, 0, 0, 0, 0, 0, 0, 0, 0, 0, 0, 0, 0, 0, 0, 0, 0, 0, 0, 0, 0, 0, 0, 0, 0, 0, 0, 0, 0, 0, 0, 0, 0, 0, 0, 0, 0, 0, 0, 0, 0, 0, 0, 0, 0, 0, 0, 0, 0, 0, 0, 0, 0, 0, 0, 0, 0, 0, 0, 0, 0, 0, 0, 0, 0, 0, 0, 0, 0, 0, 0, 0, 0, 0, 0, 0, 0, 0, 0, 0, 0, 0, 0, 0, 0, 0, 0, 0, 0, 0, 0, 0, 0, 0, 0, 0, 0, 0, 0, 0, 0, 0, 0, 0, 0, 0, 0, 0, 0, 0, 0, 0, 0, 0, 0, 0, 0, 0, 0, 0, 0, 0, 0, 0, 0, 0, 0, 0, 0, 0, 0, 0, 0, 0, 0, 0, 0, 0, 0, 0, 0, 0, 0, 0, 0, 0, 0, 0, 0, 0, 0, 0, 0, 0, 0, 0, 0, 0, 0, 0, 0, 0, 0, 0, 0, 0, 0, 0, 0, 0, 0, 0, 0, 0, 0, 0, 0, 0, 0, 0, 0, 0, 0, 0, 0, 0, 0, 0, 0, 0, 0, 0, 0, 0, 0, 0, 0, 0, 0, 0, 0, 0, 0, 0, 0, 0, 0, 0, 0, 0, 0, 0, 0, 0, 0, 0, 0, 0, 0, 0, 0, 0, 0, 0, 0, 0, 0, 0, 0, 0, 0, 0, 0, 0, 0, 0, 0, 0, 0, 0, 0, 0, 0, 0, 0, 0, 0, 0, 0, 0, 0, 0, 0, 0, 0, 0, 0, 0, 0, 0, 0, 0, 0, 0, 0, 0, 0, 0, 0, 0, 0, 0, 0, 0, 0, 0, 0, 0, 0, 0, 0, 0, 0, 0, 0, 0, 0, 0, 0, 0, 0, 0, 0, 0, 0, 0, 0, 0, 0, 0, 0, 0, 0, 0, 0, 0, 0, 0, 0, 0, 0, 0, 0, 0, 0, 0, 0, 0, 0, 0, 0, 0, 0, 0, 0, 0, 0, 0, 0, 0, 0, 0, 0, 0, 0, 0, 0, 1, 0, 0, 1, 0, 0, 1, 0, 0, 1, 0, 0, 1, 0, 0, 1, 0, 0, 1, 0, 0, 1, 0, 0, 1, 0, 0, 1, 0, 0, 1, 0, 0, 1, 0, 0, 1, 0, 0, 1, 0, 0, 1, 0, 0, 1, 0, 0, 1, 0, 0, 1, 0, 0, 1, 0, 0, 1, 0, 0, 1, 0, 0, 1, 0, 0, 1, 0, 0, 1, 0, 0, 1, 0, 0, 1, 0, 0, 1, 0, 0, 1, 0, 0, 1, 0, 0, 1, 0, 0, 1, 0, 0, 1, 0, 0, 1, 0, 0, 1, 0, 0, 1, 0, 0, 1, 0, 0, 1, 0, 0, 1, 0, 0, 1, 0, 0, 1, 0, 0, 1, 0, 0, 1, 0, 0, 1, 0, 0, 1, 0, 0, 1, 0, 0, 1, 0, 0, 1, 0, 0, 1, 0, 0, 1, 0, 0, 1, 0, 0, 1, 0, 0, 1, 0, 0, 1, 0, 0, 1, 0, 0, 1, 0, 0, 1, 0, 0, 1, 0, 0, 1, 0, 0, 1, 0, 0, 1, 0, 0, 1, 0, 0, 1, 0, 0, 1, 0, 0, 1, 0, 0])
_uv = me_x.uv_layers.new(name='UV 贴图')
_uv.uv.foreach_set('vector', [0.25, 0.0625, 0.25, 0.125, 0.2188, 0.125, 0.2188, 0.0625, 0.25, 0.5, 0.25, 0.5625, 0.2188, 0.5625, 0.2187, 0.5, 0.25, 0.9375, 0.2344, 1.0, 0.2188, 0.9375, 0.2344, 0.0, 0.25, 0.0625, 0.2188, 0.0625, 0.25, 0.4375, 0.25, 0.5, 0.2187, 0.5, 0.2188, 0.4375, 0.25, 0.875, 0.25, 0.9375, 0.2188, 0.9375, 0.2188, 0.875, 0.25, 0.375, 0.25, 0.4375, 0.2188, 0.4375, 0.2188, 0.375, 0.25, 0.8125, 0.25, 0.875, 0.2188, 0.875, 0.2188, 0.8125, 0.1875, 0.7104, 0.1875, 0.75, 0.1563, 0.75, 0.1562, 0.7104, 0.25, 0.75, 0.25, 0.8125, 0.2188, 0.8125, 0.2188, 0.75, 0.2188, 0.25, 0.2188, 0.2896, 0.1875, 0.2896, 0.1875, 0.25, 0.25, 0.625, 0.25, 0.6646, 0.2188, 0.6646, 0.2188, 0.625, 0.25, 0.1875, 0.25, 0.25, 0.2188, 0.25, 0.2188, 0.1875, 0.75, 0.8354, 0.75, 0.875, 0.7188, 0.875, 0.7188, 0.8354, 0.25, 0.125, 0.25, 0.1875, 0.2188, 0.1875, 0.2188, 0.125, 0.25, 0.5625, 0.25, 0.625, 0.2188, 0.625, 0.2188, 0.5625, 0.2188, 0.75, 0.2188, 0.8125, 0.1875, 0.8125, 0.1875, 0.75, 0.25, 0.3354, 0.25, 0.375, 0.2188, 0.375, 0.2188, 0.3354, 0.2188, 0.625, 0.2188, 0.6646, 0.1875, 0.6646, 0.1875, 0.625, 0.2188, 0.1875, 0.2188, 0.25, 0.1875, 0.25, 0.1875, 0.1875, 0.2188, 0.3354, 0.2188, 0.375, 0.1875, 0.375, 0.1875, 0.3354, 0.2188, 0.125, 0.2188, 0.1875, 0.1875, 0.1875, 0.1875, 0.125, 0.2188, 0.5625, 0.2188, 0.625, 0.1875, 0.625, 0.1875, 0.5625, 0.2188, 0.0625, 0.2188, 0.125, 0.1875, 0.125, 0.1875, 0.0625, 0.2187, 0.5, 0.2188, 0.5625, 0.1875, 0.5625, 0.1875, 0.5, 0.2188, 0.9375, 0.2031, 1.0, 0.1875, 0.9375, 0.2031, 0.0, 0.2188, 0.0625, 0.1875, 0.0625, 0.2188, 0.4375, 0.2187, 0.5, 0.1875, 0.5, 0.1875, 0.4375, 0.2188, 0.875, 0.2188, 0.9375, 0.1875, 0.9375, 0.1875, 0.875, 0.2188, 0.375, 0.2188, 0.4375, 0.1875, 0.4375, 0.1875, 0.375, 0.2188, 0.8125, 0.2188, 0.875, 0.1875, 0.875, 0.1875, 0.8125, 0.25, 0.25, 0.25, 0.2896, 0.2188, 0.2896, 0.2188, 0.25, 0.1875, 0.5, 0.1875, 0.5625, 0.1562, 0.5625, 0.1562, 0.5, 0.1875, 0.9375, 0.1719, 1.0, 0.1563, 0.9375, 0.1719, 0.0, 0.1875, 0.0625, 0.1563, 0.0625, 0.1875, 0.4375, 0.1875, 0.5, 0.1562, 0.5, 0.1562, 0.4375, 0.1875, 0.875, 0.1875, 0.9375, 0.1563, 0.9375, 0.1562, 0.875, 0.1875, 0.375, 0.1875, 0.4375, 0.1562, 0.4375, 0.1563, 0.375, 0.1875, 0.8125, 0.1875, 0.875, 0.1562, 0.875, 0.1562, 0.8125, 0.1875, 0.25, 0.1875, 0.2896, 0.1562, 0.2896, 0.1563, 0.25, 0.1875, 0.75, 0.1875, 0.8125, 0.1562, 0.8125, 0.1563, 0.75, 0.1562, 0.7104, 0.1563, 0.75, 0.125, 0.75, 0.125, 0.7104, 0.1875, 0.625, 0.1875, 0.6646, 0.1562, 0.6646, 0.1563, 0.625, 0.1875, 0.1875, 0.1875, 0.25, 0.1563, 0.25, 0.1562, 0.1875, 0.1875, 0.3354, 0.1875, 0.375, 0.1563, 0.375, 0.1562, 0.3354, 0.1875, 0.125, 0.1875, 0.1875, 0.1562, 0.1875, 0.1562, 0.125, 0.1875, 0.5625, 0.1875, 0.625, 0.1563, 0.625, 0.1562, 0.5625, 0.1875, 0.0625, 0.1875, 0.125, 0.1562, 0.125, 0.1563, 0.0625, 0.125, 0.7104, 0.125, 0.75, 0.09375, 0.75, 0.09375, 0.7104, 0.1563, 0.625, 0.1562, 0.6646, 0.125, 0.6647, 0.125, 0.625, 0.1562, 0.1875, 0.1563, 0.25, 0.125, 0.25, 0.125, 0.1875, 0.1562, 0.3354, 0.1563, 0.375, 0.125, 0.375, 0.125, 0.3353, 0.1562, 0.125, 0.1562, 0.1875, 0.125, 0.1875, 0.125, 0.125, 0.1562, 0.5625, 0.1563, 0.625, 0.125, 0.625, 0.125, 0.5625, 0.1563, 0.0625, 0.1562, 0.125, 0.125, 0.125, 0.125, 0.0625, 0.1562, 0.5, 0.1562, 0.5625, 0.125, 0.5625, 0.125, 0.5, 0.1563, 0.9375, 0.1406, 1.0, 0.125, 0.9375, 0.1406, 0.0, 0.1563, 0.0625, 0.125, 0.0625, 0.1562, 0.4375, 0.1562, 0.5, 0.125, 0.5, 0.125, 0.4375, 0.1562, 0.875, 0.1563, 0.9375, 0.125, 0.9375, 0.125, 0.875, 0.1563, 0.375, 0.1562, 0.4375, 0.125, 0.4375, 0.125, 0.375, 0.1562, 0.8125, 0.1562, 0.875, 0.125, 0.875, 0.125, 0.8125, 0.1563, 0.25, 0.1562, 0.2896, 0.125, 0.2896, 0.125, 0.25, 0.1563, 0.75, 0.1562, 0.8125, 0.125, 0.8125, 0.125, 0.75, 0.125, 0.9375, 0.1094, 1.0, 0.09375, 0.9375, 0.1094, 0.0, 0.125, 0.0625, 0.09375, 0.0625, 0.125, 0.4375, 0.125, 0.5, 0.09375, 0.5, 0.09375, 0.4375, 0.125, 0.875, 0.125, 0.9375, 0.09375, 0.9375, 0.09375, 0.875, 0.125, 0.375, 0.125, 0.4375, 0.09375, 0.4375, 0.09375, 0.375, 0.125, 0.8125, 0.125, 0.875, 0.09375, 0.875, 0.09375, 0.8125, 0.125, 0.25, 0.125, 0.2896, 0.09375, 0.2896, 0.09375, 0.25, 0.125, 0.75, 0.125, 0.8125, 0.09375, 0.8125, 0.09375, 0.75, 0.09375, 0.7104, 0.09375, 0.75, 0.0625, 0.75, 0.0625, 0.7104, 0.125, 0.625, 0.125, 0.6647, 0.09375, 0.6647, 0.09375, 0.625, 0.125, 0.1875, 0.125, 0.25, 0.09375, 0.25, 0.09375, 0.1875, 0.125, 0.3353, 0.125, 0.375, 0.09375, 0.375, 0.09375, 0.3353, 0.125, 0.125, 0.125, 0.1875, 0.09375, 0.1875, 0.09375, 0.125, 0.125, 0.5625, 0.125, 0.625, 0.09375, 0.625, 0.09375, 0.5625, 0.125, 0.0625, 0.125, 0.125, 0.09375, 0.125, 0.09375, 0.0625, 0.125, 0.5, 0.125, 0.5625, 0.09375, 0.5625, 0.09375, 0.5, 0.09375, 0.625, 0.09375, 0.6647, 0.0625, 0.6647, 0.0625, 0.625, 0.09375, 0.1875, 0.09375, 0.25, 0.0625, 0.25, 0.0625, 0.1875, 0.09375, 0.3353, 0.09375, 0.375, 0.0625, 0.375, 0.0625, 0.3353, 0.09375, 0.125, 0.09375, 0.1875, 0.0625, 0.1875, 0.0625, 0.125, 0.09375, 0.5625, 0.09375, 0.625, 0.0625, 0.625, 0.0625, 0.5625, 0.09375, 0.0625, 0.09375, 0.125, 0.0625, 0.125, 0.0625, 0.0625, 0.09375, 0.5, 0.09375, 0.5625, 0.0625, 0.5625, 0.0625, 0.5, 0.09375, 0.9375, 0.07812, 1.0, 0.0625, 0.9375, 0.07812, 0.0, 0.09375, 0.0625, 0.0625, 0.0625, 0.09375, 0.4375, 0.09375, 0.5, 0.0625, 0.5, 0.0625, 0.4375, 0.09375, 0.875, 0.09375, 0.9375, 0.0625, 0.9375, 0.0625, 0.875, 0.09375, 0.375, 0.09375, 0.4375, 0.0625, 0.4375, 0.0625, 0.375, 0.09375, 0.8125, 0.09375, 0.875, 0.0625, 0.875, 0.0625, 0.8125, 0.09375, 0.25, 0.09375, 0.2896, 0.0625, 0.2896, 0.0625, 0.25, 0.09375, 0.75, 0.09375, 0.8125, 0.0625, 0.8125, 0.0625, 0.75, 0.0625, 0.7104, 0.0625, 0.75, 0.03125, 0.75, 0.03125, 0.7104, 0.0625, 0.4375, 0.0625, 0.5, 0.03125, 0.5, 0.03125, 0.4375, 0.0625, 0.875, 0.0625, 0.9375, 0.03125, 0.9375, 0.03125, 0.875, 0.0625, 0.375, 0.0625, 0.4375, 0.03125, 0.4375, 0.03125, 0.375, 0.0625, 0.8125, 0.0625, 0.875, 0.03125, 0.875, 0.03125, 0.8125, 0.0625, 0.25, 0.0625, 0.2896, 0.03125, 0.2896, 0.03125, 0.25, 0.0625, 0.75, 0.0625, 0.8125, 0.03125, 0.8125, 0.03125, 0.75, 0.03125, 0.7104, 0.03125, 0.75, 0.0, 0.75, 0.0, 0.7104, 0.0625, 0.625, 0.0625, 0.6647, 0.03125, 0.6647, 0.03125, 0.625, 0.0625, 0.1875, 0.0625, 0.25, 0.03125, 0.25, 0.03125, 0.1875, 0.0625, 0.3353, 0.0625, 0.375, 0.03125, 0.375, 0.03125, 0.3353, 0.0625, 0.125, 0.0625, 0.1875, 0.03125, 0.1875, 0.03125, 0.125, 0.0625, 0.5625, 0.0625, 0.625, 0.03125, 0.625, 0.03125, 0.5625, 0.0625, 0.0625, 0.0625, 0.125, 0.03125, 0.125, 0.03125, 0.0625, 0.0625, 0.5, 0.0625, 0.5625, 0.03125, 0.5625, 0.03125, 0.5, 0.0625, 0.9375, 0.04688, 1.0, 0.03125, 0.9375, 0.04688, 0.0, 0.0625, 0.0625, 0.03125, 0.0625, 0.03125, 0.1875, 0.03125, 0.25, 0.0, 0.25, 0.0, 0.1875, 0.03125, 0.3353, 0.03125, 0.375, 0.0, 0.375, 0.0, 0.3353, 0.03125, 0.125, 0.03125, 0.1875, 0.0, 0.1875, 0.0, 0.125, 0.03125, 0.5625, 0.03125, 0.625, 0.0, 0.625, 0.0, 0.5625, 0.03125, 0.0625, 0.03125, 0.125, 0.0, 0.125, 0.0, 0.0625, 0.03125, 0.5, 0.03125, 0.5625, 0.0, 0.5625, 0.0, 0.5, 0.03125, 0.9375, 0.01562, 1.0, 0.0, 0.9375, 0.01562, 0.0, 0.03125, 0.0625, 0.0, 0.0625, 0.03125, 0.4375, 0.03125, 0.5, 0.0, 0.5, 0.0, 0.4375, 0.03125, 0.875, 0.03125, 0.9375, 0.0, 0.9375, 0.0, 0.875, 0.03125, 0.375, 0.03125, 0.4375, 0.0, 0.4375, 0.0, 0.375, 0.03125, 0.8125, 0.03125, 0.875, 0.0, 0.875, 0.0, 0.8125, 0.03125, 0.25, 0.03125, 0.2896, 0.0, 0.2896, 0.0, 0.25, 0.03125, 0.75, 0.03125, 0.8125, 0.0, 0.8125, 0.0, 0.75, 1.0, 0.7104, 1.0, 0.75, 0.9688, 0.75, 0.9687, 0.7104, 0.03125, 0.625, 0.03125, 0.6647, 0.0, 0.6647, 0.0, 0.625, 1.0, 0.375, 1.0, 0.4375, 0.9687, 0.4375, 0.9688, 0.375, 1.0, 0.8125, 1.0, 0.875, 0.9687, 0.875, 0.9687, 0.8125, 1.0, 0.25, 1.0, 0.2896, 0.9687, 0.2896, 0.9688, 0.25, 1.0, 0.75, 1.0, 0.8125, 0.9687, 0.8125, 0.9688, 0.75, 0.9688, 0.7104, 0.9688, 0.75, 0.9375, 0.75, 0.9375, 0.7104, 1.0, 0.625, 1.0, 0.6647, 0.9688, 0.6647, 0.9688, 0.625, 1.0, 0.1875, 1.0, 0.25, 0.9688, 0.25, 0.9687, 0.1875, 1.0, 0.3353, 1.0, 0.375, 0.9688, 0.375, 0.9687, 0.3353, 1.0, 0.125, 1.0, 0.1875, 0.9687, 0.1875, 0.9687, 0.125, 1.0, 0.5625, 1.0, 0.625, 0.9688, 0.625, 0.9687, 0.5625, 1.0, 0.0625, 1.0, 0.125, 0.9687, 0.125, 0.9688, 0.0625, 1.0, 0.5, 1.0, 0.5625, 0.9687, 0.5625, 0.9687, 0.5, 1.0, 0.9375, 0.9844, 1.0, 0.9688, 0.9375, 0.9844, 0.0, 1.0, 0.0625, 0.9688, 0.0625, 1.0, 0.4375, 1.0, 0.5, 0.9687, 0.5, 0.9687, 0.4375, 1.0, 0.875, 1.0, 0.9375, 0.9688, 0.9375, 0.9687, 0.875, 0.9687, 0.125, 0.9687, 0.1875, 0.9375, 0.1875, 0.9375, 0.125, 0.9687, 0.5625, 0.9688, 0.625, 0.9375, 0.625, 0.9375, 0.5625, 0.9688, 0.0625, 0.9687, 0.125, 0.9375, 0.125, 0.9375, 0.0625, 0.9687, 0.5, 0.9687, 0.5625, 0.9375, 0.5625, 0.9375, 0.5, 0.9688, 0.9375, 0.9531, 1.0, 0.9375, 0.9375, 0.9531, 0.0, 0.9688, 0.0625, 0.9375, 0.0625, 0.9687, 0.4375, 0.9687, 0.5, 0.9375, 0.5, 0.9375, 0.4375, 0.9687, 0.875, 0.9688, 0.9375, 0.9375, 0.9375, 0.9375, 0.875, 0.9688, 0.375, 0.9687, 0.4375, 0.9375, 0.4375, 0.9375, 0.375, 0.9687, 0.8125, 0.9687, 0.875, 0.9375, 0.875, 0.9375, 0.8125, 0.9688, 0.25, 0.9687, 0.2896, 0.9375, 0.2896, 0.9375, 0.25, 0.9688, 0.75, 0.9687, 0.8125, 0.9375, 0.8125, 0.9375, 0.75, 0.9375, 0.7104, 0.9375, 0.75, 0.9062, 0.75, 0.9062, 0.7104, 0.9688, 0.625, 0.9687, 0.6647, 0.9375, 0.6647, 0.9375, 0.625, 0.9687, 0.1875, 0.9688, 0.25, 0.9375, 0.25, 0.9375, 0.1875, 0.9688, 0.3353, 0.9688, 0.375, 0.9375, 0.375, 0.9375, 0.3353, 0.9375, 0.8125, 0.9375, 0.875, 0.9062, 0.875, 0.9062, 0.8125, 0.9375, 0.25, 0.9375, 0.2896, 0.9062, 0.2896, 0.9062, 0.25, 0.9375, 0.75, 0.9375, 0.8125, 0.9062, 0.8125, 0.9062, 0.75, 0.9062, 0.7104, 0.9062, 0.75, 0.875, 0.75, 0.875, 0.7104, 0.9375, 0.625, 0.9375, 0.6647, 0.9062, 0.6647, 0.9062, 0.625, 0.9375, 0.1875, 0.9375, 0.25, 0.9062, 0.25, 0.9062, 0.1875, 0.9375, 0.3353, 0.9375, 0.375, 0.9062, 0.375, 0.9062, 0.3353, 0.9375, 0.125, 0.9375, 0.1875, 0.9062, 0.1875, 0.9062, 0.125, 0.9375, 0.5625, 0.9375, 0.625, 0.9062, 0.625, 0.9062, 0.5625, 0.9375, 0.0625, 0.9375, 0.125, 0.9062, 0.125, 0.9062, 0.0625, 0.9375, 0.5, 0.9375, 0.5625, 0.9062, 0.5625, 0.9062, 0.5, 0.9375, 0.9375, 0.9219, 1.0, 0.9062, 0.9375, 0.9219, 0.0, 0.9375, 0.0625, 0.9062, 0.0625, 0.9375, 0.4375, 0.9375, 0.5, 0.9062, 0.5, 0.9062, 0.4375, 0.9375, 0.875, 0.9375, 0.9375, 0.9062, 0.9375, 0.9062, 0.875, 0.9375, 0.375, 0.9375, 0.4375, 0.9062, 0.4375, 0.9062, 0.375, 0.9062, 0.5625, 0.9062, 0.625, 0.875, 0.625, 0.875, 0.5625, 0.9062, 0.0625, 0.9062, 0.125, 0.875, 0.125, 0.875, 0.0625, 0.9062, 0.5, 0.9062, 0.5625, 0.875, 0.5625, 0.875, 0.5, 0.9062, 0.9375, 0.8906, 1.0, 0.875, 0.9375, 0.8906, 0.0, 0.9062, 0.0625, 0.875, 0.0625, 0.9062, 0.4375, 0.9062, 0.5, 0.875, 0.5, 0.875, 0.4375, 0.9062, 0.875, 0.9062, 0.9375, 0.875, 0.9375, 0.875, 0.875, 0.9062, 0.375, 0.9062, 0.4375, 0.875, 0.4375, 0.875, 0.375, 0.9062, 0.8125, 0.9062, 0.875, 0.875, 0.875, 0.875, 0.8125, 0.9062, 0.25, 0.9062, 0.2896, 0.875, 0.2896, 0.875, 0.25, 0.9062, 0.75, 0.9062, 0.8125, 0.875, 0.8125, 0.875, 0.75, 0.875, 0.7104, 0.875, 0.75, 0.8438, 0.75, 0.8437, 0.7104, 0.9062, 0.625, 0.9062, 0.6647, 0.875, 0.6647, 0.875, 0.625, 0.9062, 0.1875, 0.9062, 0.25, 0.875, 0.25, 0.875, 0.1875, 0.9062, 0.3353, 0.9062, 0.375, 0.875, 0.375, 0.875, 0.3353, 0.9062, 0.125, 0.9062, 0.1875, 0.875, 0.1875, 0.875, 0.125, 0.875, 0.25, 0.875, 0.2896, 0.8437, 0.2896, 0.8438, 0.25, 0.875, 0.75, 0.875, 0.8125, 0.8437, 0.8125, 0.8438, 0.75, 0.8438, 0.7104, 0.8438, 0.75, 0.8125, 0.75, 0.8125, 0.7104, 0.875, 0.625, 0.875, 0.6647, 0.8437, 0.6646, 0.8438, 0.625, 0.875, 0.1875, 0.875, 0.25, 0.8438, 0.25, 0.8437, 0.1875, 0.875, 0.3353, 0.875, 0.375, 0.8438, 0.375, 0.8438, 0.3354, 0.875, 0.125, 0.875, 0.1875, 0.8437, 0.1875, 0.8438, 0.125, 0.875, 0.5625, 0.875, 0.625, 0.8438, 0.625, 0.8437, 0.5625, 0.875, 0.0625, 0.875, 0.125, 0.8438, 0.125, 0.8438, 0.0625, 0.875, 0.5, 0.875, 0.5625, 0.8437, 0.5625, 0.8437, 0.5, 0.875, 0.9375, 0.8594, 1.0, 0.8438, 0.9375, 0.8594, 0.0, 0.875, 0.0625, 0.8438, 0.0625, 0.875, 0.4375, 0.875, 0.5, 0.8437, 0.5, 0.8437, 0.4375, 0.875, 0.875, 0.875, 0.9375, 0.8438, 0.9375, 0.8438, 0.875, 0.875, 0.375, 0.875, 0.4375, 0.8437, 0.4375, 0.8438, 0.375, 0.875, 0.8125, 0.875, 0.875, 0.8438, 0.875, 0.8437, 0.8125, 0.8438, 0.0625, 0.8438, 0.125, 0.8125, 0.125, 0.8125, 0.0625, 0.8437, 0.5, 0.8437, 0.5625, 0.8125, 0.5625, 0.8125, 0.5, 0.8438, 0.9375, 0.8281, 1.0, 0.8125, 0.9375, 0.8281, 0.0, 0.8438, 0.0625, 0.8125, 0.0625, 0.8437, 0.4375, 0.8437, 0.5, 0.8125, 0.5, 0.8125, 0.4375, 0.8438, 0.875, 0.8438, 0.9375, 0.8125, 0.9375, 0.8125, 0.875, 0.8438, 0.375, 0.8437, 0.4375, 0.8125, 0.4375, 0.8125, 0.375, 0.8437, 0.8125, 0.8438, 0.875, 0.8125, 0.875, 0.8125, 0.8125, 0.8438, 0.25, 0.8438, 0.2896, 0.8125, 0.2896, 0.8125, 0.25, 0.8438, 0.75, 0.8437, 0.8125, 0.8125, 0.8125, 0.8125, 0.75, 0.8125, 0.7104, 0.8125, 0.75, 0.7812, 0.75, 0.7812, 0.7104, 0.8438, 0.625, 0.8438, 0.6646, 0.8125, 0.6646, 0.8125, 0.625, 0.8437, 0.1875, 0.8438, 0.25, 0.8125, 0.25, 0.8125, 0.1875, 0.8437, 0.3354, 0.8438, 0.375, 0.8125, 0.375, 0.8125, 0.3354, 0.8438, 0.125, 0.8437, 0.1875, 0.8125, 0.1875, 0.8125, 0.125, 0.8437, 0.5625, 0.8438, 0.625, 0.8125, 0.625, 0.8125, 0.5625, 0.8125, 0.75, 0.8125, 0.8125, 0.7812, 0.8125, 0.7812, 0.75, 0.7188, 0.8354, 0.7188, 0.875, 0.6875, 0.875, 0.6875, 0.8354, 0.8125, 0.625, 0.8125, 0.6646, 0.7812, 0.6646, 0.7812, 0.625, 0.8125, 0.1875, 0.8125, 0.25, 0.7812, 0.25, 0.7812, 0.1875, 0.8125, 0.3354, 0.8125, 0.375, 0.7812, 0.375, 0.7812, 0.3354, 0.8125, 0.125, 0.8125, 0.1875, 0.7812, 0.1875, 0.7812, 0.125, 0.8125, 0.5625, 0.8125, 0.625, 0.7812, 0.625, 0.7812, 0.5625, 0.8125, 0.0625, 0.8125, 0.125, 0.7812, 0.125, 0.7812, 0.0625, 0.8125, 0.5, 0.8125, 0.5625, 0.7812, 0.5625, 0.7812, 0.5, 0.8125, 0.9375, 0.7969, 1.0, 0.7812, 0.9375, 0.7969, 0.0, 0.8125, 0.0625, 0.7812, 0.0625, 0.8125, 0.4375, 0.8125, 0.5, 0.7812, 0.5, 0.7812, 0.4375, 0.8125, 0.875, 0.8125, 0.9375, 0.7812, 0.9375, 0.7812, 0.875, 0.8125, 0.375, 0.8125, 0.4375, 0.7812, 0.4375, 0.7812, 0.375, 0.8125, 0.8125, 0.8125, 0.875, 0.7812, 0.875, 0.7812, 0.8125, 0.8125, 0.25, 0.8125, 0.2896, 0.7812, 0.2896, 0.7812, 0.25, 0.7812, 0.5, 0.7812, 0.5625, 0.75, 0.5625, 0.75, 0.5, 0.7812, 0.9375, 0.7656, 1.0, 0.75, 0.9375, 0.7656, 0.0, 0.7812, 0.0625, 0.75, 0.0625, 0.7812, 0.4375, 0.7812, 0.5, 0.75, 0.5, 0.75, 0.4375, 0.7812, 0.875, 0.7812, 0.9375, 0.75, 0.9375, 0.75, 0.875, 0.7812, 0.375, 0.7812, 0.4375, 0.75, 0.4375, 0.75, 0.375, 0.7812, 0.8125, 0.7812, 0.875, 0.75, 0.875, 0.75, 0.8125, 0.2812, 0.125, 0.2812, 0.1646, 0.25, 0.1646, 0.25, 0.125, 0.7812, 0.75, 0.7812, 0.8125, 0.75, 0.8125, 0.75, 0.75, 0.2812, 0.2104, 0.2812, 0.25, 0.25, 0.25, 0.25, 0.2104, 0.75, 0.2104, 0.75, 0.25, 0.7188, 0.25, 0.7188, 0.2104, 0.7812, 0.1875, 0.7812, 0.25, 0.75, 0.25, 0.75, 0.1875, 0.7812, 0.7104, 0.7812, 0.75, 0.75, 0.75, 0.75, 0.7104, 0.7812, 0.125, 0.7812, 0.1875, 0.75, 0.1875, 0.75, 0.125, 0.7812, 0.5625, 0.7812, 0.625, 0.75, 0.625, 0.75, 0.5625, 0.7812, 0.0625, 0.7812, 0.125, 0.75, 0.125, 0.75, 0.0625, 0.75, 0.0625, 0.75, 0.125, 0.7188, 0.125, 0.7188, 0.0625, 0.75, 0.5, 0.75, 0.5625, 0.7188, 0.5625, 0.7188, 0.5, 0.75, 0.9375, 0.7344, 1.0, 0.7188, 0.9375, 0.7344, 0.0, 0.75, 0.0625, 0.7188, 0.0625, 0.75, 0.4375, 0.75, 0.5, 0.7188, 0.5, 0.7188, 0.4375, 0.75, 0.875, 0.75, 0.9375, 0.7188, 0.9375, 0.7188, 0.875, 0.75, 0.375, 0.75, 0.4375, 0.7188, 0.4375, 0.7188, 0.375, 0.2188, 0.7104, 0.2188, 0.75, 0.1875, 0.75, 0.1875, 0.7104, 0.75, 0.3125, 0.75, 0.375, 0.7188, 0.375, 0.7188, 0.3125, 0.25, 0.7104, 0.25, 0.75, 0.2188, 0.75, 0.2188, 0.7104, 0.75, 0.25, 0.75, 0.3125, 0.7188, 0.3125, 0.7188, 0.25, 0.75, 0.6875, 0.75, 0.75, 0.7188, 0.75, 0.7188, 0.6875, 0.7812, 0.25, 0.7812, 0.2896, 0.75, 0.2896, 0.75, 0.25, 0.75, 0.625, 0.75, 0.6875, 0.7188, 0.6875, 0.7188, 0.625, 0.7812, 0.625, 0.7812, 0.6646, 0.75, 0.6646, 0.75, 0.625, 0.75, 0.5625, 0.75, 0.625, 0.7188, 0.625, 0.7188, 0.5625, 0.6875, 0.8354, 0.6875, 0.875, 0.6562, 0.875, 0.6562, 0.8354, 0.7188, 0.5625, 0.7188, 0.625, 0.6875, 0.625, 0.6875, 0.5625, 0.7188, 0.0625, 0.7188, 0.125, 0.6875, 0.125, 0.6875, 0.0625, 0.7188, 0.5, 0.7188, 0.5625, 0.6875, 0.5625, 0.6875, 0.5, 0.7188, 0.9375, 0.7031, 1.0, 0.6875, 0.9375, 0.7031, 0.0, 0.7188, 0.0625, 0.6875, 0.0625, 0.7188, 0.4375, 0.7188, 0.5, 0.6875, 0.5, 0.6875, 0.4375, 0.7188, 0.875, 0.7188, 0.9375, 0.6875, 0.9375, 0.6875, 0.875, 0.7188, 0.375, 0.7188, 0.4375, 0.6875, 0.4375, 0.6875, 0.375, 0.7188, 0.75, 0.7188, 0.7896, 0.6875, 0.7896, 0.6875, 0.75, 0.7188, 0.3125, 0.7188, 0.375, 0.6875, 0.375, 0.6875, 0.3125, 0.7188, 0.2104, 0.7188, 0.25, 0.6875, 0.25, 0.6875, 0.2104, 0.7188, 0.25, 0.7188, 0.3125, 0.6875, 0.3125, 0.6875, 0.25, 0.7188, 0.6875, 0.7188, 0.75, 0.6875, 0.75, 0.6875, 0.6875, 0.7188, 0.125, 0.7188, 0.1646, 0.6875, 0.1646, 0.6875, 0.125, 0.7188, 0.625, 0.7188, 0.6875, 0.6875, 0.6875, 0.6875, 0.625, 0.6875, 0.75, 0.6875, 0.7896, 0.6562, 0.7896, 0.6562, 0.75, 0.6875, 0.3125, 0.6875, 0.375, 0.6562, 0.375, 0.6562, 0.3125, 0.6875, 0.2104, 0.6875, 0.25, 0.6562, 0.25, 0.6562, 0.2104, 0.6875, 0.25, 0.6875, 0.3125, 0.6562, 0.3125, 0.6562, 0.25, 0.6875, 0.6875, 0.6875, 0.75, 0.6562, 0.75, 0.6562, 0.6875, 0.6875, 0.125, 0.6875, 0.1646, 0.6562, 0.1646, 0.6562, 0.125, 0.6875, 0.625, 0.6875, 0.6875, 0.6562, 0.6875, 0.6562, 0.625, 0.6562, 0.8354, 0.6562, 0.875, 0.625, 0.875, 0.625, 0.8354, 0.6875, 0.5625, 0.6875, 0.625, 0.6562, 0.625, 0.6562, 0.5625, 0.6875, 0.0625, 0.6875, 0.125, 0.6562, 0.125, 0.6562, 0.0625, 0.6875, 0.5, 0.6875, 0.5625, 0.6562, 0.5625, 0.6562, 0.5, 0.6875, 0.9375, 0.6719, 1.0, 0.6562, 0.9375, 0.6719, 0.0, 0.6875, 0.0625, 0.6562, 0.0625, 0.6875, 0.4375, 0.6875, 0.5, 0.6562, 0.5, 0.6562, 0.4375, 0.6875, 0.875, 0.6875, 0.9375, 0.6562, 0.9375, 0.6562, 0.875, 0.6875, 0.375, 0.6875, 0.4375, 0.6562, 0.4375, 0.6562, 0.375, 0.6562, 0.5625, 0.6562, 0.625, 0.625, 0.625, 0.625, 0.5625, 0.6562, 0.0625, 0.6562, 0.125, 0.625, 0.125, 0.625, 0.0625, 0.6562, 0.5, 0.6562, 0.5625, 0.625, 0.5625, 0.625, 0.5, 0.6562, 0.9375, 0.6406, 1.0, 0.625, 0.9375, 0.6406, 0.0, 0.6562, 0.0625, 0.625, 0.0625, 0.6562, 0.4375, 0.6562, 0.5, 0.625, 0.5, 0.625, 0.4375, 0.6562, 0.875, 0.6562, 0.9375, 0.625, 0.9375, 0.625, 0.875, 0.6562, 0.375, 0.6562, 0.4375, 0.625, 0.4375, 0.625, 0.375, 0.6562, 0.75, 0.6562, 0.7896, 0.625, 0.7896, 0.625, 0.75, 0.6562, 0.3125, 0.6562, 0.375, 0.625, 0.375, 0.625, 0.3125, 0.6562, 0.2104, 0.6562, 0.25, 0.625, 0.25, 0.625, 0.2104, 0.6562, 0.25, 0.6562, 0.3125, 0.625, 0.3125, 0.625, 0.25, 0.6562, 0.6875, 0.6562, 0.75, 0.625, 0.75, 0.625, 0.6875, 0.6562, 0.125, 0.6562, 0.1646, 0.625, 0.1646, 0.625, 0.125, 0.6562, 0.625, 0.6562, 0.6875, 0.625, 0.6875, 0.625, 0.625, 0.625, 0.8354, 0.625, 0.875, 0.5938, 0.875, 0.5938, 0.8354, 0.625, 0.3125, 0.625, 0.375, 0.5938, 0.375, 0.5938, 0.3125, 0.625, 0.2104, 0.625, 0.25, 0.5938, 0.25, 0.5938, 0.2104, 0.625, 0.25, 0.625, 0.3125, 0.5938, 0.3125, 0.5938, 0.25, 0.625, 0.6875, 0.625, 0.75, 0.5938, 0.75, 0.5938, 0.6875, 0.625, 0.125, 0.625, 0.1646, 0.5938, 0.1646, 0.5938, 0.125, 0.625, 0.625, 0.625, 0.6875, 0.5938, 0.6875, 0.5938, 0.625, 0.5938, 0.8354, 0.5938, 0.875, 0.5625, 0.875, 0.5625, 0.8354, 0.625, 0.5625, 0.625, 0.625, 0.5938, 0.625, 0.5938, 0.5625, 0.625, 0.0625, 0.625, 0.125, 0.5938, 0.125, 0.5938, 0.0625, 0.625, 0.5, 0.625, 0.5625, 0.5938, 0.5625, 0.5938, 0.5, 0.625, 0.9375, 0.6094, 1.0, 0.5938, 0.9375, 0.6094, 0.0, 0.625, 0.0625, 0.5938, 0.0625, 0.625, 0.4375, 0.625, 0.5, 0.5938, 0.5, 0.5938, 0.4375, 0.625, 0.875, 0.625, 0.9375, 0.5938, 0.9375, 0.5938, 0.875, 0.625, 0.375, 0.625, 0.4375, 0.5938, 0.4375, 0.5938, 0.375, 0.625, 0.75, 0.625, 0.7896, 0.5938, 0.7896, 0.5938, 0.75, 0.5938, 0.0625, 0.5938, 0.125, 0.5625, 0.125, 0.5625, 0.0625, 0.5938, 0.5, 0.5938, 0.5625, 0.5625, 0.5625, 0.5625, 0.5, 0.5938, 0.9375, 0.5781, 1.0, 0.5625, 0.9375, 0.5781, 0.0, 0.5938, 0.0625, 0.5625, 0.0625, 0.5938, 0.4375, 0.5938, 0.5, 0.5625, 0.5, 0.5625, 0.4375, 0.5938, 0.875, 0.5938, 0.9375, 0.5625, 0.9375, 0.5625, 0.875, 0.5938, 0.375, 0.5938, 0.4375, 0.5625, 0.4375, 0.5625, 0.375, 0.5938, 0.75, 0.5938, 0.7896, 0.5625, 0.7896, 0.5625, 0.75, 0.5938, 0.3125, 0.5938, 0.375, 0.5625, 0.375, 0.5625, 0.3125, 0.5938, 0.2104, 0.5938, 0.25, 0.5625, 0.25, 0.5625, 0.2104, 0.5938, 0.25, 0.5938, 0.3125, 0.5625, 0.3125, 0.5625, 0.25, 0.5938, 0.6875, 0.5938, 0.75, 0.5625, 0.75, 0.5625, 0.6875, 0.5938, 0.125, 0.5938, 0.1646, 0.5625, 0.1646, 0.5625, 0.125, 0.5938, 0.625, 0.5938, 0.6875, 0.5625, 0.6875, 0.5625, 0.625, 0.5625, 0.8354, 0.5625, 0.875, 0.5312, 0.875, 0.5312, 0.8354, 0.5938, 0.5625, 0.5938, 0.625, 0.5625, 0.625, 0.5625, 0.5625, 0.5625, 0.25, 0.5625, 0.3125, 0.5312, 0.3125, 0.5312, 0.25, 0.5625, 0.6875, 0.5625, 0.75, 0.5312, 0.75, 0.5312, 0.6875, 0.5625, 0.125, 0.5625, 0.1646, 0.5312, 0.1646, 0.5312, 0.125, 0.5625, 0.625, 0.5625, 0.6875, 0.5312, 0.6875, 0.5312, 0.625, 0.5312, 0.8354, 0.5312, 0.875, 0.5, 0.875, 0.5, 0.8354, 0.5625, 0.5625, 0.5625, 0.625, 0.5312, 0.625, 0.5312, 0.5625, 0.5625, 0.0625, 0.5625, 0.125, 0.5312, 0.125, 0.5312, 0.0625, 0.5625, 0.5, 0.5625, 0.5625, 0.5312, 0.5625, 0.5312, 0.5, 0.5625, 0.9375, 0.5469, 1.0, 0.5312, 0.9375, 0.5469, 0.0, 0.5625, 0.0625, 0.5312, 0.0625, 0.5625, 0.4375, 0.5625, 0.5, 0.5312, 0.5, 0.5312, 0.4375, 0.5625, 0.875, 0.5625, 0.9375, 0.5312, 0.9375, 0.5312, 0.875, 0.5625, 0.375, 0.5625, 0.4375, 0.5312, 0.4375, 0.5312, 0.375, 0.5625, 0.75, 0.5625, 0.7896, 0.5312, 0.7896, 0.5312, 0.75, 0.5625, 0.3125, 0.5625, 0.375, 0.5312, 0.375, 0.5312, 0.3125, 0.5625, 0.2104, 0.5625, 0.25, 0.5312, 0.25, 0.5312, 0.2104, 0.5312, 0.9375, 0.5156, 1.0, 0.5, 0.9375, 0.5156, 0.0, 0.5312, 0.0625, 0.5, 0.0625, 0.5312, 0.4375, 0.5312, 0.5, 0.5, 0.5, 0.5, 0.4375, 0.5312, 0.875, 0.5312, 0.9375, 0.5, 0.9375, 0.5, 0.875, 0.5312, 0.375, 0.5312, 0.4375, 0.5, 0.4375, 0.5, 0.375, 0.5312, 0.75, 0.5312, 0.7896, 0.5, 0.7896, 0.5, 0.75, 0.5312, 0.3125, 0.5312, 0.375, 0.5, 0.375, 0.5, 0.3125, 0.5312, 0.2104, 0.5312, 0.25, 0.5, 0.25, 0.5, 0.2104, 0.5312, 0.25, 0.5312, 0.3125, 0.5, 0.3125, 0.5, 0.25, 0.5312, 0.6875, 0.5312, 0.75, 0.5, 0.75, 0.5, 0.6875, 0.5312, 0.125, 0.5312, 0.1646, 0.5, 0.1646, 0.5, 0.125, 0.5312, 0.625, 0.5312, 0.6875, 0.5, 0.6875, 0.5, 0.625, 0.5, 0.8354, 0.5, 0.875, 0.4688, 0.875, 0.4688, 0.8354, 0.5312, 0.5625, 0.5312, 0.625, 0.5, 0.625, 0.5, 0.5625, 0.5312, 0.0625, 0.5312, 0.125, 0.5, 0.125, 0.5, 0.0625, 0.5312, 0.5, 0.5312, 0.5625, 0.5, 0.5625, 0.5, 0.5, 0.5, 0.6875, 0.5, 0.75, 0.4688, 0.75, 0.4688, 0.6875, 0.5, 0.125, 0.5, 0.1646, 0.4688, 0.1646, 0.4688, 0.125, 0.5, 0.625, 0.5, 0.6875, 0.4688, 0.6875, 0.4688, 0.625, 0.4688, 0.8354, 0.4688, 0.875, 0.4375, 0.875, 0.4375, 0.8354, 0.5, 0.5625, 0.5, 0.625, 0.4688, 0.625, 0.4688, 0.5625, 0.5, 0.0625, 0.5, 0.125, 0.4688, 0.125, 0.4688, 0.0625, 0.5, 0.5, 0.5, 0.5625, 0.4688, 0.5625, 0.4687, 0.5, 0.5, 0.9375, 0.4844, 1.0, 0.4688, 0.9375, 0.4844, 0.0, 0.5, 0.0625, 0.4688, 0.0625, 0.5, 0.4375, 0.5, 0.5, 0.4687, 0.5, 0.4688, 0.4375, 0.5, 0.875, 0.5, 0.9375, 0.4688, 0.9375, 0.4688, 0.875, 0.5, 0.375, 0.5, 0.4375, 0.4688, 0.4375, 0.4688, 0.375, 0.5, 0.75, 0.5, 0.7896, 0.4688, 0.7896, 0.4688, 0.75, 0.5, 0.3125, 0.5, 0.375, 0.4688, 0.375, 0.4688, 0.3125, 0.5, 0.2104, 0.5, 0.25, 0.4688, 0.25, 0.4688, 0.2104, 0.5, 0.25, 0.5, 0.3125, 0.4688, 0.3125, 0.4688, 0.25, 0.4688, 0.4375, 0.4687, 0.5, 0.4375, 0.5, 0.4375, 0.4375, 0.4688, 0.875, 0.4688, 0.9375, 0.4375, 0.9375, 0.4375, 0.875, 0.4688, 0.375, 0.4688, 0.4375, 0.4375, 0.4375, 0.4375, 0.375, 0.4688, 0.75, 0.4688, 0.7896, 0.4375, 0.7896, 0.4375, 0.75, 0.4688, 0.3125, 0.4688, 0.375, 0.4375, 0.375, 0.4375, 0.3125, 0.4688, 0.2104, 0.4688, 0.25, 0.4375, 0.25, 0.4375, 0.2104, 0.4688, 0.25, 0.4688, 0.3125, 0.4375, 0.3125, 0.4375, 0.25, 0.4688, 0.6875, 0.4688, 0.75, 0.4375, 0.75, 0.4375, 0.6875, 0.4688, 0.125, 0.4688, 0.1646, 0.4375, 0.1646, 0.4375, 0.125, 0.4688, 0.625, 0.4688, 0.6875, 0.4375, 0.6875, 0.4375, 0.625, 0.4375, 0.8354, 0.4375, 0.875, 0.4062, 0.875, 0.4062, 0.8354, 0.4688, 0.5625, 0.4688, 0.625, 0.4375, 0.625, 0.4375, 0.5625, 0.4688, 0.0625, 0.4688, 0.125, 0.4375, 0.125, 0.4375, 0.0625, 0.4687, 0.5, 0.4688, 0.5625, 0.4375, 0.5625, 0.4375, 0.5, 0.4688, 0.9375, 0.4531, 1.0, 0.4375, 0.9375, 0.4531, 0.0, 0.4688, 0.0625, 0.4375, 0.0625, 0.4375, 0.125, 0.4375, 0.1646, 0.4062, 0.1646, 0.4062, 0.125, 0.4375, 0.625, 0.4375, 0.6875, 0.4062, 0.6875, 0.4062, 0.625, 0.4062, 0.8354, 0.4062, 0.875, 0.375, 0.875, 0.375, 0.8354, 0.4375, 0.5625, 0.4375, 0.625, 0.4062, 0.625, 0.4062, 0.5625, 0.4375, 0.0625, 0.4375, 0.125, 0.4062, 0.125, 0.4062, 0.0625, 0.4375, 0.5, 0.4375, 0.5625, 0.4062, 0.5625, 0.4062, 0.5, 0.4375, 0.9375, 0.4219, 1.0, 0.4062, 0.9375, 0.4219, 0.0, 0.4375, 0.0625, 0.4062, 0.0625, 0.4375, 0.4375, 0.4375, 0.5, 0.4062, 0.5, 0.4062, 0.4375, 0.4375, 0.875, 0.4375, 0.9375, 0.4062, 0.9375, 0.4062, 0.875, 0.4375, 0.375, 0.4375, 0.4375, 0.4062, 0.4375, 0.4062, 0.375, 0.4375, 0.75, 0.4375, 0.7896, 0.4062, 0.7896, 0.4062, 0.75, 0.4375, 0.3125, 0.4375, 0.375, 0.4062, 0.375, 0.4062, 0.3125, 0.4375, 0.2104, 0.4375, 0.25, 0.4062, 0.25, 0.4062, 0.2104, 0.4375, 0.25, 0.4375, 0.3125, 0.4062, 0.3125, 0.4062, 0.25, 0.4375, 0.6875, 0.4375, 0.75, 0.4062, 0.75, 0.4062, 0.6875, 0.4062, 0.875, 0.4062, 0.9375, 0.375, 0.9375, 0.375, 0.875, 0.4062, 0.375, 0.4062, 0.4375, 0.375, 0.4375, 0.375, 0.375, 0.4062, 0.75, 0.4062, 0.7896, 0.375, 0.7896, 0.375, 0.75, 0.4062, 0.3125, 0.4062, 0.375, 0.375, 0.375, 0.375, 0.3125, 0.4062, 0.2104, 0.4062, 0.25, 0.375, 0.25, 0.375, 0.2104, 0.4062, 0.25, 0.4062, 0.3125, 0.375, 0.3125, 0.375, 0.25, 0.4062, 0.6875, 0.4062, 0.75, 0.375, 0.75, 0.375, 0.6875, 0.4062, 0.125, 0.4062, 0.1646, 0.375, 0.1646, 0.375, 0.125, 0.4062, 0.625, 0.4062, 0.6875, 0.375, 0.6875, 0.375, 0.625, 0.375, 0.8354, 0.375, 0.875, 0.3438, 0.875, 0.3438, 0.8354, 0.4062, 0.5625, 0.4062, 0.625, 0.375, 0.625, 0.375, 0.5625, 0.4062, 0.0625, 0.4062, 0.125, 0.375, 0.125, 0.375, 0.0625, 0.4062, 0.5, 0.4062, 0.5625, 0.375, 0.5625, 0.375, 0.5, 0.4062, 0.9375, 0.3906, 1.0, 0.375, 0.9375, 0.3906, 0.0, 0.4062, 0.0625, 0.375, 0.0625, 0.4062, 0.4375, 0.4062, 0.5, 0.375, 0.5, 0.375, 0.4375, 0.375, 0.625, 0.375, 0.6875, 0.3438, 0.6875, 0.3438, 0.625, 0.3438, 0.8354, 0.3438, 0.875, 0.3125, 0.875, 0.3125, 0.8354, 0.375, 0.5625, 0.375, 0.625, 0.3438, 0.625, 0.3438, 0.5625, 0.375, 0.0625, 0.375, 0.125, 0.3438, 0.125, 0.3438, 0.0625, 0.375, 0.5, 0.375, 0.5625, 0.3438, 0.5625, 0.3437, 0.5, 0.375, 0.9375, 0.3594, 1.0, 0.3438, 0.9375, 0.3594, 0.0, 0.375, 0.0625, 0.3438, 0.0625, 0.375, 0.4375, 0.375, 0.5, 0.3437, 0.5, 0.3438, 0.4375, 0.375, 0.875, 0.375, 0.9375, 0.3438, 0.9375, 0.3438, 0.875, 0.375, 0.375, 0.375, 0.4375, 0.3438, 0.4375, 0.3438, 0.375, 0.375, 0.75, 0.375, 0.7896, 0.3438, 0.7896, 0.3438, 0.75, 0.375, 0.3125, 0.375, 0.375, 0.3438, 0.375, 0.3438, 0.3125, 0.375, 0.2104, 0.375, 0.25, 0.3438, 0.25, 0.3438, 0.2104, 0.375, 0.25, 0.375, 0.3125, 0.3438, 0.3125, 0.3438, 0.25, 0.375, 0.6875, 0.375, 0.75, 0.3438, 0.75, 0.3438, 0.6875, 0.375, 0.125, 0.375, 0.1646, 0.3438, 0.1646, 0.3438, 0.125, 0.3438, 0.375, 0.3438, 0.4375, 0.3125, 0.4375, 0.3125, 0.375, 0.3438, 0.75, 0.3438, 0.7896, 0.3125, 0.7896, 0.3125, 0.75, 0.3438, 0.3125, 0.3438, 0.375, 0.3125, 0.375, 0.3125, 0.3125, 0.3438, 0.2104, 0.3438, 0.25, 0.3125, 0.25, 0.3125, 0.2104, 0.3438, 0.25, 0.3438, 0.3125, 0.3125, 0.3125, 0.3125, 0.25, 0.3438, 0.6875, 0.3438, 0.75, 0.3125, 0.75, 0.3125, 0.6875, 0.3438, 0.125, 0.3438, 0.1646, 0.3125, 0.1646, 0.3125, 0.125, 0.3438, 0.625, 0.3438, 0.6875, 0.3125, 0.6875, 0.3125, 0.625, 0.3125, 0.8354, 0.3125, 0.875, 0.2812, 0.875, 0.2812, 0.8354, 0.3438, 0.5625, 0.3438, 0.625, 0.3125, 0.625, 0.3125, 0.5625, 0.3438, 0.0625, 0.3438, 0.125, 0.3125, 0.125, 0.3125, 0.0625, 0.3437, 0.5, 0.3438, 0.5625, 0.3125, 0.5625, 0.3125, 0.5, 0.3438, 0.9375, 0.3281, 1.0, 0.3125, 0.9375, 0.3281, 0.0, 0.3438, 0.0625, 0.3125, 0.0625, 0.3438, 0.4375, 0.3437, 0.5, 0.3125, 0.5, 0.3125, 0.4375, 0.3438, 0.875, 0.3438, 0.9375, 0.3125, 0.9375, 0.3125, 0.875, 0.2812, 0.8354, 0.2812, 0.875, 0.25, 0.875, 0.25, 0.8354, 0.3125, 0.5625, 0.3125, 0.625, 0.2812, 0.625, 0.2812, 0.5625, 0.3125, 0.0625, 0.3125, 0.125, 0.2812, 0.125, 0.2812, 0.0625, 0.3125, 0.5, 0.3125, 0.5625, 0.2812, 0.5625, 0.2812, 0.5, 0.3125, 0.9375, 0.2969, 1.0, 0.2812, 0.9375, 0.2969, 0.0, 0.3125, 0.0625, 0.2812, 0.0625, 0.3125, 0.4375, 0.3125, 0.5, 0.2812, 0.5, 0.2812, 0.4375, 0.3125, 0.875, 0.3125, 0.9375, 0.2812, 0.9375, 0.2812, 0.875, 0.3125, 0.375, 0.3125, 0.4375, 0.2812, 0.4375, 0.2812, 0.375, 0.3125, 0.75, 0.3125, 0.7896, 0.2812, 0.7896, 0.2812, 0.75, 0.3125, 0.3125, 0.3125, 0.375, 0.2812, 0.375, 0.2812, 0.3125, 0.3125, 0.2104, 0.3125, 0.25, 0.2812, 0.25, 0.2812, 0.2104, 0.3125, 0.25, 0.3125, 0.3125, 0.2812, 0.3125, 0.2812, 0.25, 0.3125, 0.6875, 0.3125, 0.75, 0.2812, 0.75, 0.2812, 0.6875, 0.3125, 0.125, 0.3125, 0.1646, 0.2812, 0.1646, 0.2812, 0.125, 0.3125, 0.625, 0.3125, 0.6875, 0.2812, 0.6875, 0.2812, 0.625, 0.2812, 0.3125, 0.2812, 0.375, 0.25, 0.375, 0.25, 0.3125, 0.2812, 0.25, 0.2812, 0.3125, 0.25, 0.3125, 0.25, 0.25, 0.2812, 0.6875, 0.2812, 0.75, 0.25, 0.75, 0.25, 0.6875, 0.7812, 0.3354, 0.7812, 0.375, 0.75, 0.375, 0.75, 0.3354, 0.2812, 0.625, 0.2812, 0.6875, 0.25, 0.6875, 0.25, 0.625, 0.75, 0.75, 0.75, 0.7896, 0.7188, 0.7896, 0.7188, 0.75, 0.2812, 0.5625, 0.2812, 0.625, 0.25, 0.625, 0.25, 0.5625, 0.2812, 0.0625, 0.2812, 0.125, 0.25, 0.125, 0.25, 0.0625, 0.2812, 0.5, 0.2812, 0.5625, 0.25, 0.5625, 0.25, 0.5, 0.2812, 0.9375, 0.2656, 1.0, 0.25, 0.9375, 0.2656, 0.0, 0.2812, 0.0625, 0.25, 0.0625, 0.2812, 0.4375, 0.2812, 0.5, 0.25, 0.5, 0.25, 0.4375, 0.2812, 0.875, 0.2812, 0.9375, 0.25, 0.9375, 0.25, 0.875, 0.2812, 0.375, 0.2812, 0.4375, 0.25, 0.4375, 0.25, 0.375, 0.2812, 0.75, 0.2812, 0.7896, 0.25, 0.7896, 0.25, 0.75, 0.2188, 0.6646, 0.25, 0.6646, 0.25, 0.6791, 0.2188, 0.6791, 0.2188, 0.6791, 0.25, 0.6791, 0.25, 0.6959, 0.2188, 0.6959, 0.2188, 0.6959, 0.25, 0.6959, 0.25, 0.7104, 0.2188, 0.7104, 0.2188, 0.3354, 0.1875, 0.3354, 0.1875, 0.3209, 0.2188, 0.3209, 0.2188, 0.3209, 0.1875, 0.3209, 0.1875, 0.3041, 0.2188, 0.3041, 0.2188, 0.3041, 0.1875, 0.3041, 0.1875, 0.2896, 0.2188, 0.2896, 0.1875, 0.6646, 0.2188, 0.6646, 0.2188, 0.6791, 0.1875, 0.6791, 0.1875, 0.6791, 0.2188, 0.6791, 0.2188, 0.6959, 0.1875, 0.6959, 0.1875, 0.6959, 0.2188, 0.6959, 0.2188, 0.7104, 0.1875, 0.7104, 0.1562, 0.2896, 0.1875, 0.2896, 0.1875, 0.3041, 0.1562, 0.3041, 0.1562, 0.3041, 0.1875, 0.3041, 0.1875, 0.3209, 0.1562, 0.3209, 0.1562, 0.3209, 0.1875, 0.3209, 0.1875, 0.3354, 0.1562, 0.3354, 0.1562, 0.6646, 0.1875, 0.6646, 0.1875, 0.6791, 0.1562, 0.6791, 0.1562, 0.6791, 0.1875, 0.6791, 0.1875, 0.6959, 0.1562, 0.6959, 0.1562, 0.6959, 0.1875, 0.6959, 0.1875, 0.7104, 0.1562, 0.7104, 0.1562, 0.3354, 0.125, 0.3353, 0.125, 0.3209, 0.1562, 0.3209, 0.1562, 0.3209, 0.125, 0.3209, 0.125, 0.3041, 0.1562, 0.3041, 0.1562, 0.3041, 0.125, 0.3041, 0.125, 0.2896, 0.1562, 0.2896, 0.125, 0.6647, 0.1562, 0.6646, 0.1562, 0.6791, 0.125, 0.6791, 0.125, 0.6791, 0.1562, 0.6791, 0.1562, 0.6959, 0.125, 0.6959, 0.125, 0.6959, 0.1562, 0.6959, 0.1562, 0.7104, 0.125, 0.7104, 0.09375, 0.2896, 0.125, 0.2896, 0.125, 0.3041, 0.09375, 0.3041, 0.09375, 0.3041, 0.125, 0.3041, 0.125, 0.3209, 0.09375, 0.3209, 0.09375, 0.3209, 0.125, 0.3209, 0.125, 0.3353, 0.09375, 0.3353, 0.09375, 0.6647, 0.125, 0.6647, 0.125, 0.6791, 0.09375, 0.6791, 0.09375, 0.6791, 0.125, 0.6791, 0.125, 0.6959, 0.09375, 0.6959, 0.09375, 0.6959, 0.125, 0.6959, 0.125, 0.7104, 0.09375, 0.7104, 0.0625, 0.6647, 0.09375, 0.6647, 0.09375, 0.6791, 0.0625, 0.6791, 0.0625, 0.6791, 0.09375, 0.6791, 0.09375, 0.6959, 0.0625, 0.6959, 0.0625, 0.6959, 0.09375, 0.6959, 0.09375, 0.7104, 0.0625, 0.7104, 0.0625, 0.2896, 0.09375, 0.2896, 0.09375, 0.3041, 0.0625, 0.3041, 0.0625, 0.3041, 0.09375, 0.3041, 0.09375, 0.3209, 0.0625, 0.3209, 0.0625, 0.3209, 0.09375, 0.3209, 0.09375, 0.3353, 0.0625, 0.3353, 0.03125, 0.2896, 0.0625, 0.2896, 0.0625, 0.3041, 0.03125, 0.3041, 0.03125, 0.3041, 0.0625, 0.3041, 0.0625, 0.3209, 0.03125, 0.3209, 0.03125, 0.3209, 0.0625, 0.3209, 0.0625, 0.3353, 0.03125, 0.3353, 0.03125, 0.6647, 0.0625, 0.6647, 0.0625, 0.6791, 0.03125, 0.6791, 0.03125, 0.6791, 0.0625, 0.6791, 0.0625, 0.6959, 0.03125, 0.6959, 0.03125, 0.6959, 0.0625, 0.6959, 0.0625, 0.7104, 0.03125, 0.7104, 0.03125, 0.7104, 0.0, 0.7104, 2.863e-05, 0.6959, 0.03125, 0.6959, 0.03125, 0.6959, 2.863e-05, 0.6959, 3.003e-05, 0.6791, 0.03125, 0.6791, 0.03125, 0.6791, 3.003e-05, 0.6791, 0.0, 0.6647, 0.03125, 0.6647, 0.0, 0.2896, 0.03125, 0.2896, 0.03125, 0.3041, 2.863e-05, 0.3041, 2.863e-05, 0.3041, 0.03125, 0.3041, 0.03125, 0.3209, 3.003e-05, 0.3209, 3.003e-05, 0.3209, 0.03125, 0.3209, 0.03125, 0.3353, 0.0, 0.3353, 0.9687, 0.2896, 1.0, 0.2896, 1.0, 0.3041, 0.9688, 0.3041, 0.9688, 0.3041, 1.0, 0.3041, 1.0, 0.3209, 0.9688, 0.3209, 0.9688, 0.3209, 1.0, 0.3209, 1.0, 0.3353, 0.9687, 0.3353, 0.9688, 0.6647, 1.0, 0.6647, 1.0, 0.6791, 0.9688, 0.6791, 0.9688, 0.6791, 1.0, 0.6791, 1.0, 0.6959, 0.9687, 0.6959, 0.9687, 0.6959, 1.0, 0.6959, 1.0, 0.7104, 0.9687, 0.7104, 0.9375, 0.2896, 0.9687, 0.2896, 0.9688, 0.3041, 0.9375, 0.3041, 0.9375, 0.3041, 0.9688, 0.3041, 0.9688, 0.3209, 0.9375, 0.3209, 0.9375, 0.3209, 0.9688, 0.3209, 0.9688, 0.3353, 0.9375, 0.3353, 0.9375, 0.6647, 0.9687, 0.6647, 0.9688, 0.6791, 0.9375, 0.6791, 0.9375, 0.6791, 0.9688, 0.6791, 0.9687, 0.6959, 0.9375, 0.6959, 0.9375, 0.6959, 0.9687, 0.6959, 0.9688, 0.7104, 0.9375, 0.7104, 0.9062, 0.2896, 0.9375, 0.2896, 0.9375, 0.3041, 0.9062, 0.3041, 0.9062, 0.3041, 0.9375, 0.3041, 0.9375, 0.3209, 0.9062, 0.3209, 0.9062, 0.3209, 0.9375, 0.3209, 0.9375, 0.3353, 0.9062, 0.3353, 0.9062, 0.6647, 0.9375, 0.6647, 0.9375, 0.6791, 0.9062, 0.6791, 0.9062, 0.6791, 0.9375, 0.6791, 0.9375, 0.6959, 0.9062, 0.6959, 0.9062, 0.6959, 0.9375, 0.6959, 0.9375, 0.7104, 0.9062, 0.7104, 0.875, 0.2896, 0.9062, 0.2896, 0.9062, 0.3041, 0.875, 0.3041, 0.875, 0.3041, 0.9062, 0.3041, 0.9062, 0.3209, 0.875, 0.3209, 0.875, 0.3209, 0.9062, 0.3209, 0.9062, 0.3353, 0.875, 0.3353, 0.875, 0.6647, 0.9062, 0.6647, 0.9062, 0.6791, 0.875, 0.6791, 0.875, 0.6791, 0.9062, 0.6791, 0.9062, 0.6959, 0.875, 0.6959, 0.875, 0.6959, 0.9062, 0.6959, 0.9062, 0.7104, 0.875, 0.7104, 0.8437, 0.2896, 0.875, 0.2896, 0.875, 0.3041, 0.8437, 0.3041, 0.8437, 0.3041, 0.875, 0.3041, 0.875, 0.3209, 0.8438, 0.3209, 0.8438, 0.3209, 0.875, 0.3209, 0.875, 0.3353, 0.8438, 0.3354, 0.8437, 0.6646, 0.875, 0.6647, 0.875, 0.6791, 0.8438, 0.6791, 0.8438, 0.6791, 0.875, 0.6791, 0.875, 0.6959, 0.8437, 0.6959, 0.8437, 0.6959, 0.875, 0.6959, 0.875, 0.7104, 0.8437, 0.7104, 0.8125, 0.2896, 0.8438, 0.2896, 0.8437, 0.3041, 0.8125, 0.3041, 0.8125, 0.3041, 0.8437, 0.3041, 0.8438, 0.3209, 0.8125, 0.3209, 0.8125, 0.3209, 0.8438, 0.3209, 0.8437, 0.3354, 0.8125, 0.3354, 0.8125, 0.6646, 0.8438, 0.6646, 0.8438, 0.6791, 0.8125, 0.6791, 0.8125, 0.6791, 0.8438, 0.6791, 0.8437, 0.6959, 0.8125, 0.6959, 0.8125, 0.6959, 0.8437, 0.6959, 0.8438, 0.7104, 0.8125, 0.7104, 0.8125, 0.3354, 0.7812, 0.3354, 0.7812, 0.3209, 0.8125, 0.3209, 0.8125, 0.3209, 0.7812, 0.3209, 0.7812, 0.3041, 0.8125, 0.3041, 0.8125, 0.3041, 0.7812, 0.3041, 0.7812, 0.2896, 0.8125, 0.2896, 0.7812, 0.6646, 0.8125, 0.6646, 0.8125, 0.6791, 0.7812, 0.6791, 0.7812, 0.6791, 0.8125, 0.6791, 0.8125, 0.6959, 0.7812, 0.6959, 0.7812, 0.6959, 0.8125, 0.6959, 0.8125, 0.7104, 0.7812, 0.7104, 0.75, 0.2896, 0.7812, 0.2896, 0.7812, 0.3041, 0.75, 0.3041, 0.75, 0.3041, 0.7812, 0.3041, 0.7812, 0.3209, 0.75, 0.3209, 0.75, 0.3209, 0.7812, 0.3209, 0.7812, 0.3354, 0.75, 0.3354, 0.75, 0.6646, 0.7812, 0.6646, 0.7812, 0.6791, 0.75, 0.6791, 0.75, 0.6791, 0.7812, 0.6791, 0.7812, 0.6959, 0.75, 0.6959, 0.75, 0.6959, 0.7812, 0.6959, 0.7812, 0.7104, 0.75, 0.7104, 0.7188, 0.2104, 0.6875, 0.2104, 0.6875, 0.1959, 0.7188, 0.1959, 0.7188, 0.1959, 0.6875, 0.1959, 0.6875, 0.1791, 0.7188, 0.1791, 0.7188, 0.1791, 0.6875, 0.1791, 0.6875, 0.1646, 0.7188, 0.1646, 0.6875, 0.7896, 0.7188, 0.7896, 0.7188, 0.8041, 0.6875, 0.8041, 0.6875, 0.8041, 0.7188, 0.8041, 0.7188, 0.8209, 0.6875, 0.8209, 0.6875, 0.8209, 0.7188, 0.8209, 0.7188, 0.8354, 0.6875, 0.8354, 0.6562, 0.7896, 0.6875, 0.7896, 0.6875, 0.8041, 0.6562, 0.8041, 0.6562, 0.8041, 0.6875, 0.8041, 0.6875, 0.8209, 0.6563, 0.8209, 0.6563, 0.8209, 0.6875, 0.8209, 0.6875, 0.8354, 0.6562, 0.8354, 0.6562, 0.1646, 0.6875, 0.1646, 0.6875, 0.1791, 0.6562, 0.1791, 0.6562, 0.1791, 0.6875, 0.1791, 0.6875, 0.1959, 0.6562, 0.1959, 0.6562, 0.1959, 0.6875, 0.1959, 0.6875, 0.2104, 0.6562, 0.2104, 0.625, 0.7896, 0.6562, 0.7896, 0.6562, 0.8041, 0.625, 0.8041, 0.625, 0.8041, 0.6562, 0.8041, 0.6563, 0.8209, 0.625, 0.8209, 0.625, 0.8209, 0.6563, 0.8209, 0.6562, 0.8354, 0.625, 0.8354, 0.625, 0.1646, 0.6562, 0.1646, 0.6562, 0.1791, 0.625, 0.1791, 0.625, 0.1791, 0.6562, 0.1791, 0.6562, 0.1959, 0.625, 0.1959, 0.625, 0.1959, 0.6562, 0.1959, 0.6562, 0.2104, 0.625, 0.2104, 0.625, 0.8354, 0.5938, 0.8354, 0.5938, 0.8209, 0.625, 0.8209, 0.625, 0.8209, 0.5938, 0.8209, 0.5938, 0.8041, 0.625, 0.8041, 0.625, 0.8041, 0.5938, 0.8041, 0.5938, 0.7896, 0.625, 0.7896, 0.5938, 0.1646, 0.625, 0.1646, 0.625, 0.1791, 0.5938, 0.1791, 0.5938, 0.1791, 0.625, 0.1791, 0.625, 0.1959, 0.5938, 0.1959, 0.5938, 0.1959, 0.625, 0.1959, 0.625, 0.2104, 0.5938, 0.2104, 0.5625, 0.7896, 0.5938, 0.7896, 0.5938, 0.8041, 0.5625, 0.8041, 0.5625, 0.8041, 0.5938, 0.8041, 0.5938, 0.8209, 0.5625, 0.8209, 0.5625, 0.8209, 0.5938, 0.8209, 0.5938, 0.8354, 0.5625, 0.8354, 0.5625, 0.1646, 0.5938, 0.1646, 0.5938, 0.1791, 0.5625, 0.1791, 0.5625, 0.1791, 0.5938, 0.1791, 0.5938, 0.1959, 0.5625, 0.1959, 0.5625, 0.1959, 0.5938, 0.1959, 0.5938, 0.2104, 0.5625, 0.2104, 0.5312, 0.1646, 0.5625, 0.1646, 0.5625, 0.1791, 0.5312, 0.1791, 0.5312, 0.1791, 0.5625, 0.1791, 0.5625, 0.1959, 0.5312, 0.1959, 0.5312, 0.1959, 0.5625, 0.1959, 0.5625, 0.2104, 0.5312, 0.2104, 0.5312, 0.7896, 0.5625, 0.7896, 0.5625, 0.8041, 0.5312, 0.8041, 0.5312, 0.8041, 0.5625, 0.8041, 0.5625, 0.8209, 0.5312, 0.8209, 0.5312, 0.8209, 0.5625, 0.8209, 0.5625, 0.8354, 0.5312, 0.8354, 0.5, 0.7896, 0.5312, 0.7896, 0.5312, 0.8041, 0.5, 0.8041, 0.5, 0.8041, 0.5312, 0.8041, 0.5312, 0.8209, 0.5, 0.8209, 0.5, 0.8209, 0.5312, 0.8209, 0.5312, 0.8354, 0.5, 0.8354, 0.5, 0.1646, 0.5312, 0.1646, 0.5312, 0.1791, 0.5, 0.1791, 0.5, 0.1791, 0.5312, 0.1791, 0.5312, 0.1959, 0.5, 0.1959, 0.5, 0.1959, 0.5312, 0.1959, 0.5312, 0.2104, 0.5, 0.2104, 0.4688, 0.1646, 0.5, 0.1646, 0.5, 0.1791, 0.4688, 0.1791, 0.4688, 0.1791, 0.5, 0.1791, 0.5, 0.1959, 0.4688, 0.1959, 0.4688, 0.1959, 0.5, 0.1959, 0.5, 0.2104, 0.4688, 0.2104, 0.4688, 0.7896, 0.5, 0.7896, 0.5, 0.8041, 0.4688, 0.8041, 0.4688, 0.8041, 0.5, 0.8041, 0.5, 0.8209, 0.4688, 0.8209, 0.4688, 0.8209, 0.5, 0.8209, 0.5, 0.8354, 0.4688, 0.8354, 0.4375, 0.7896, 0.4688, 0.7896, 0.4688, 0.8041, 0.4375, 0.8041, 0.4375, 0.8041, 0.4688, 0.8041, 0.4688, 0.8209, 0.4375, 0.8209, 0.4375, 0.8209, 0.4688, 0.8209, 0.4688, 0.8354, 0.4375, 0.8354, 0.4375, 0.1646, 0.4688, 0.1646, 0.4688, 0.1791, 0.4375, 0.1791, 0.4375, 0.1791, 0.4688, 0.1791, 0.4688, 0.1959, 0.4375, 0.1959, 0.4375, 0.1959, 0.4688, 0.1959, 0.4688, 0.2104, 0.4375, 0.2104, 0.4062, 0.1646, 0.4375, 0.1646, 0.4375, 0.1791, 0.4062, 0.1791, 0.4062, 0.1791, 0.4375, 0.1791, 0.4375, 0.1959, 0.4062, 0.1959, 0.4062, 0.1959, 0.4375, 0.1959, 0.4375, 0.2104, 0.4062, 0.2104, 0.4062, 0.7896, 0.4375, 0.7896, 0.4375, 0.8041, 0.4062, 0.8041, 0.4062, 0.8041, 0.4375, 0.8041, 0.4375, 0.8209, 0.4063, 0.8209, 0.4063, 0.8209, 0.4375, 0.8209, 0.4375, 0.8354, 0.4062, 0.8354, 0.375, 0.7896, 0.4062, 0.7896, 0.4062, 0.8041, 0.375, 0.8041, 0.375, 0.8041, 0.4062, 0.8041, 0.4063, 0.8209, 0.375, 0.8209, 0.375, 0.8209, 0.4063, 0.8209, 0.4062, 0.8354, 0.375, 0.8354, 0.375, 0.1646, 0.4062, 0.1646, 0.4062, 0.1791, 0.375, 0.1791, 0.375, 0.1791, 0.4062, 0.1791, 0.4062, 0.1959, 0.375, 0.1959, 0.375, 0.1959, 0.4062, 0.1959, 0.4062, 0.2104, 0.375, 0.2104, 0.375, 0.2104, 0.3438, 0.2104, 0.3438, 0.1959, 0.375, 0.1959, 0.375, 0.1959, 0.3438, 0.1959, 0.3438, 0.1791, 0.375, 0.1791, 0.375, 0.1791, 0.3438, 0.1791, 0.3438, 0.1646, 0.375, 0.1646, 0.3438, 0.7896, 0.375, 0.7896, 0.375, 0.8041, 0.3438, 0.8041, 0.3438, 0.8041, 0.375, 0.8041, 0.375, 0.8209, 0.3438, 0.8209, 0.3438, 0.8209, 0.375, 0.8209, 0.375, 0.8354, 0.3438, 0.8354, 0.3125, 0.7896, 0.3438, 0.7896, 0.3438, 0.8041, 0.3125, 0.8041, 0.3125, 0.8041, 0.3438, 0.8041, 0.3438, 0.8209, 0.3125, 0.8209, 0.3125, 0.8209, 0.3438, 0.8209, 0.3438, 0.8354, 0.3125, 0.8354, 0.3125, 0.1646, 0.3438, 0.1646, 0.3438, 0.1791, 0.3125, 0.1791, 0.3125, 0.1791, 0.3438, 0.1791, 0.3438, 0.1959, 0.3125, 0.1959, 0.3125, 0.1959, 0.3438, 0.1959, 0.3438, 0.2104, 0.3125, 0.2104, 0.3125, 0.2104, 0.2812, 0.2104, 0.2812, 0.1959, 0.3125, 0.1959, 0.3125, 0.1959, 0.2812, 0.1959, 0.2812, 0.1791, 0.3125, 0.1791, 0.3125, 0.1791, 0.2812, 0.1791, 0.2812, 0.1646, 0.3125, 0.1646, 0.2812, 0.7896, 0.3125, 0.7896, 0.3125, 0.8041, 0.2812, 0.8041, 0.2812, 0.8041, 0.3125, 0.8041, 0.3125, 0.8209, 0.2812, 0.8209, 0.2812, 0.8209, 0.3125, 0.8209, 0.3125, 0.8354, 0.2812, 0.8354, 0.2812, 0.8354, 0.25, 0.8354, 0.25, 0.8209, 0.2812, 0.8209, 0.2812, 0.8209, 0.25, 0.8209, 0.25, 0.8041, 0.2812, 0.8041, 0.2812, 0.8041, 0.25, 0.8041, 0.25, 0.7896, 0.2812, 0.7896, 0.2188, 0.2896, 0.25, 0.2896, 0.25, 0.3041, 0.2188, 0.3041, 0.2188, 0.3041, 0.25, 0.3041, 0.25, 0.3209, 0.2188, 0.3209, 0.2188, 0.3209, 0.25, 0.3209, 0.25, 0.3354, 0.2188, 0.3354, 0.7188, 0.7896, 0.75, 0.7896, 0.75, 0.8041, 0.7188, 0.8041, 0.7188, 0.8041, 0.75, 0.8041, 0.75, 0.8209, 0.7188, 0.8209, 0.7188, 0.8209, 0.75, 0.8209, 0.75, 0.8354, 0.7188, 0.8354, 0.25, 0.1646, 0.2812, 0.1646, 0.2812, 0.1791, 0.25, 0.1791, 0.25, 0.1791, 0.2812, 0.1791, 0.2812, 0.1959, 0.25, 0.1959, 0.25, 0.1959, 0.2812, 0.1959, 0.2812, 0.2104, 0.25, 0.2104, 0.7188, 0.1646, 0.75, 0.1646, 0.75, 0.1791, 0.7188, 0.1791, 0.7188, 0.1791, 0.75, 0.1791, 0.75, 0.1959, 0.7188, 0.1959, 0.7188, 0.1959, 0.75, 0.1959, 0.75, 0.2104, 0.7188, 0.2104, 0.75, 0.125, 0.75, 0.1646, 0.7188, 0.1646, 0.7188, 0.125])
me_x.materials.append(mat_x)
me_x.materials.append(mat_001)
me_x.update()

# ---- objects
ob_x = bpy.data.objects.new('球体', me_x)

# ---- transforms, parenting, visibility, modifiers, constraints
ob_x.location = (0.0, 0.0, 0.0)
_vg = ob_x.vertex_groups.new(name='群组')
_m = ob_x.modifiers.new('细分', 'SUBSURF')
_m.levels = 3
_m.render_levels = 3
_m = ob_x.modifiers.new('粒子系统', 'PARTICLE_SYSTEM')

# ---- collection membership
scene.collection.objects.link(ob_x)

# ---- scene / render settings (as saved in the file)
scene.frame_start = 1; scene.frame_end = 250; scene.frame_set(39)
scene.render.engine = 'BLENDER_EEVEE_NEXT'
scene.cycles.sampling_pattern = 'TABULATED_SOBOL'
scene.eevee.ray_tracing_options.trace_max_roughness = 0.0
bpy.context.view_layer.update()

# ---- added for rendering (the .blend has no active camera and no usable light): camera, sun
cam_auto = bpy.data.cameras.new('AutoCamera')
cam_auto.lens = 50.0
cam_auto.sensor_width = 36.0
cam_auto.clip_end = 1000.0
ob_auto_camera = bpy.data.objects.new('AutoCamera', cam_auto)
scene.collection.objects.link(ob_auto_camera)
ob_auto_camera.location = (3.18286, -3.81944, 2.54629)
ob_auto_camera.rotation_euler = (1.09748, -7.21219e-08, 0.694738)
scene.camera = ob_auto_camera
light_auto_sun = bpy.data.lights.new('AutoSun', 'SUN')
light_auto_sun.energy = 3.0
light_auto_sun.angle = 0.0523599
ob_auto_sun = bpy.data.objects.new('AutoSun', light_auto_sun)
scene.collection.objects.link(ob_auto_sun)
ob_auto_sun.rotation_euler = (0.872665, 0.174533, 0.523599)
bpy.context.view_layer.update()
